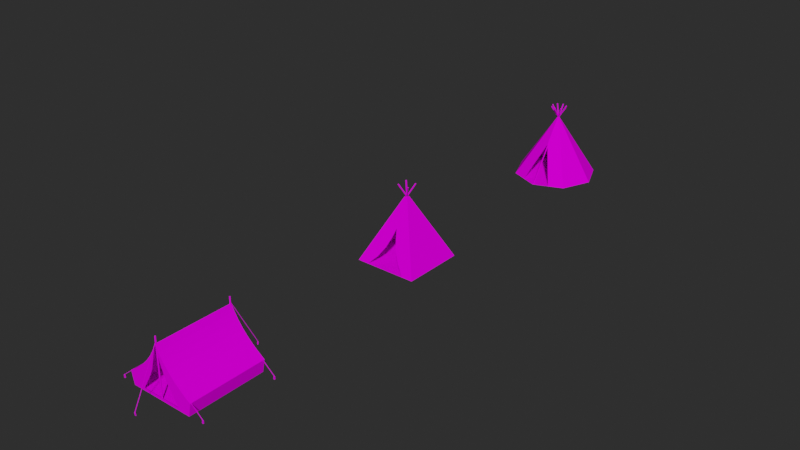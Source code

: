 # Source: Tent.blend  (saved by Blender 3.5.10; exported with 4.5.12 LTS)
import bpy
from mathutils import Matrix  # noqa: F401  (used for matrix-valued properties, if any)

bpy.ops.wm.read_factory_settings(use_empty=True)
scene = bpy.context.scene
scene.name = 'Scene'

# ---- collections
col_tent = bpy.data.collections.new('TENT'); scene.collection.children.link(col_tent)

# ---- images (referenced by path relative to the original .blend; pixels are not part of the script)
import os
ASSET_DIR = os.environ.get("B2B_ASSET_DIR", "")  # directory of the original .blend (textures are referenced by path, not embedded)
HERE = os.path.dirname(os.path.abspath(__file__))  # packed textures are extracted next to this script under _unpacked/

def load_image(name, relpath, width, height, colorspace="sRGB"):
    """Load a texture the original file referenced (path relative to the .blend, or extracted next to this script)."""
    p = next((c for c in (os.path.join(HERE, relpath), os.path.join(ASSET_DIR, relpath)) if relpath and os.path.exists(c)), "")
    if p:
        img = bpy.data.images.load(p, check_existing=True)
        img.name = name
    else:  # same state as the original file: an image datablock whose file is absent (Cycles renders it pink)
        img = bpy.data.images.new(name, width, height)
        img.source = "FILE"
        img.filepath = "//" + (relpath or name)
    img.colorspace_settings.name = colorspace
    return img
img_colorpalette_summer = load_image('ColorPalette_Summer', 'textures/ColorPalette_Summer.png', 1024, 1024, 'sRGB')

# ---- materials (node trees are filled in below, after node groups)
mat_colorpalette = bpy.data.materials.new('ColorPalette')
mat_colorpalette.alpha_threshold = 0.0
mat_colorpalette.use_transparent_shadow = False
mat_colorpalette.roughness = 0.5
mat_colorpalette.line_color = (0.0, 0.0, 0.0, 1.0)

# ---- material node trees
mat_colorpalette.use_nodes = True; mat_colorpalette.node_tree.nodes.clear()
_N = mat_colorpalette.node_tree.nodes; _L = mat_colorpalette.node_tree.links
n0 = _N.new('ShaderNodeOutputMaterial'); n0.name = 'Material Output'; n0.location = (300, 300)
n1 = _N.new('ShaderNodeBsdfPrincipled'); n1.name = 'Principled BSDF'; n1.location = (10, 300)
n1.distribution = 'GGX'
n1.subsurface_method = 'RANDOM_WALK_SKIN'
n1.inputs[2].default_value = 1.0
n1.inputs[3].default_value = 1.45
n1.inputs[13].default_value = 0.0
n1.inputs[27].default_value = (0.0, 0.0, 0.0, 1.0)
n1.inputs[28].default_value = 1.0
n2 = _N.new('ShaderNodeUVMap'); n2.name = 'UV Map'; n2.location = (-470, 280)
n3 = _N.new('ShaderNodeTexImage'); n3.name = 'Image Texture'; n3.location = (-280, 280)
n3.image = img_colorpalette_summer
n3.interpolation = 'Closest'
_L.new(n1.outputs[0], n0.inputs[0])
_L.new(n2.outputs[0], n3.inputs[0])
_L.new(n3.outputs[0], n1.inputs[0])
n0.is_active_output = True

# ---- world
world_world = bpy.data.worlds.new('World'); scene.world = world_world
world_world.use_nodes = True; world_world.node_tree.nodes.clear()
_N = world_world.node_tree.nodes; _L = world_world.node_tree.links
n0 = _N.new('ShaderNodeOutputWorld'); n0.name = 'World Output'; n0.location = (300, 300)
n1 = _N.new('ShaderNodeBackground'); n1.name = 'Background'; n1.location = (10, 300)
n1.inputs[0].default_value = (0.05088, 0.05088, 0.05088, 1.0)
n1.inputs[1].default_value = 0.5
_L.new(n1.outputs[0], n0.inputs[0])
n0.is_active_output = True
world_world.color = (0.05088, 0.05088, 0.05088)
world_world.use_sun_shadow = False
world_world.sun_shadow_jitter_overblur = 0.0

# ---- meshes
me_tent_1 = bpy.data.meshes.new('tent-1')
me_tent_1.from_pydata([(-0.2498, 0.2974, 0.0), (-0.2498, -0.2975, 1.49e-08), (-0.2698, 0.2974, 0.1), (-0.2698, -0.2975, 0.1), (-0.2538, 0.2974, 0.02), (-0.2538, -0.2975, 0.02), (-0.0242, -0.2975, 0.35), (-0.05517, -0.2975, 0.3), (-0.09353, -0.2975, 0.25), (-0.1411, -0.2975, 0.2), (-0.1998, -0.2975, 0.15), (-0.1998, 0.2974, 0.15), (-0.1411, 0.2974, 0.2), (-0.09353, 0.2974, 0.25), (-0.05517, 0.2974, 0.3), (-0.0242, 0.2974, 0.35), (-0.1536, 0.2974, 0.0), (-0.1061, 0.2974, 0.1), (-0.1551, -0.2975, 0.02), (-0.1536, -0.2975, 1.49e-08), (-0.1061, -0.2975, 0.1), (-0.07853, -0.2975, 0.15), (-0.05544, -0.2975, 0.2), (-0.03671, -0.2975, 0.25), (-0.02161, -0.2975, 0.3), (-0.009423, -0.2975, 0.35), (-0.07853, 0.2974, 0.15), (-0.05544, 0.2974, 0.2), (-0.03671, 0.2974, 0.25), (-0.02161, 0.2974, 0.3), (-0.009423, 0.2974, 0.35), (-0.1551, 0.2974, 0.02), (0.2502, 0.2974, 0.0), (0.2502, -0.2975, 1.49e-08), (0.2702, 0.2974, 0.1), (0.2702, -0.2975, 0.1), (0.2542, 0.2974, 0.02), (0.2542, -0.2975, 0.02), (0.0001668, 0.2974, 0.4), (0.02453, -0.2975, 0.35), (0.0555, -0.2975, 0.3), (0.09387, -0.2975, 0.25), (0.1415, -0.2975, 0.2), (0.2001, -0.2975, 0.15), (0.2001, 0.2974, 0.15), (0.1415, 0.2974, 0.2), (0.09387, 0.2974, 0.25), (0.0555, 0.2974, 0.3), (0.02453, 0.2974, 0.35), (0.0001669, -0.2975, 0.4), (0.1539, 0.2974, 0.0), (0.1064, 0.2974, 0.1), (0.1555, -0.2975, 0.02), (0.1539, -0.2975, 1.49e-08), (0.1064, -0.2975, 0.1), (0.07886, -0.2975, 0.15), (0.05578, -0.2975, 0.2), (0.03705, -0.2975, 0.25), (0.02195, -0.2975, 0.3), (0.009756, -0.2975, 0.35), (0.07886, 0.2974, 0.15), (0.05578, 0.2974, 0.2), (0.03705, 0.2974, 0.25), (0.02195, 0.2974, 0.3), (0.009756, 0.2974, 0.35), (0.1555, 0.2974, 0.02), (0.005167, 0.2902, 0.45), (0.005167, 0.2902, 0.0), (0.005167, -0.2898, 1.49e-08), (0.005167, -0.2898, 0.45), (0.003702, -0.2934, 1.49e-08), (0.003702, -0.2934, 0.45), (0.0001669, -0.2948, 1.49e-08), (0.0001669, -0.2948, 0.45), (-0.003369, -0.2934, 1.49e-08), (-0.003369, -0.2934, 0.45), (-0.004833, -0.2898, 1.49e-08), (-0.004833, -0.2898, 0.45), (-0.003369, -0.2863, 1.49e-08), (-0.003369, -0.2863, 0.45), (0.0001669, -0.2848, 1.49e-08), (0.0001669, -0.2848, 0.45), (0.003702, -0.2863, 1.49e-08), (0.003702, -0.2863, 0.45), (0.003702, 0.2866, 0.0), (0.003702, 0.2866, 0.45), (0.0001668, 0.2852, 0.0), (0.0001668, 0.2852, 0.45), (-0.003369, 0.2866, 0.0), (-0.003369, 0.2866, 0.45), (-0.004833, 0.2902, 0.0), (-0.004833, 0.2902, 0.45), (-0.003369, 0.2937, 0.0), (-0.003369, 0.2937, 0.45), (0.0001668, 0.2952, 0.0), (0.0001668, 0.2952, 0.45), (0.003702, 0.2937, 0.0), (0.003702, 0.2937, 0.45), (-0.357, 0.2904, 0.02037), (-0.3533, 0.2904, -0.0004894), (-0.3628, 0.2859, 0.01675), (-0.2679, 0.2859, 0.09554), (-0.3629, 0.2904, 0.01933), (-0.3592, 0.2904, -0.001531), (-0.3638, 0.2859, 0.01957), (-0.2689, 0.2859, 0.09836), (-0.3629, 0.2844, 0.01933), (-0.3592, 0.2844, -0.001531), (-0.3638, 0.2889, 0.01957), (-0.2689, 0.2889, 0.09836), (-0.357, 0.2844, 0.02037), (-0.3533, 0.2844, -0.0004894), (-0.3628, 0.2889, 0.01675), (-0.2679, 0.2889, 0.09554), (-0.357, -0.2845, 0.02037), (-0.3533, -0.2845, -0.0004894), (-0.3628, -0.289, 0.01675), (-0.2679, -0.289, 0.09554), (-0.3629, -0.2845, 0.01933), (-0.3592, -0.2845, -0.001531), (-0.3638, -0.289, 0.01957), (-0.2689, -0.289, 0.09836), (-0.3629, -0.2905, 0.01933), (-0.3592, -0.2905, -0.001531), (-0.3638, -0.286, 0.01957), (-0.2689, -0.286, 0.09836), (-0.357, -0.2905, 0.02037), (-0.3533, -0.2905, -0.0004894), (-0.3628, -0.286, 0.01675), (-0.2679, -0.286, 0.09554), (0.3573, -0.2905, 0.02037), (0.3537, -0.2905, -0.0004894), (0.3631, -0.286, 0.01675), (0.2682, -0.286, 0.09555), (0.3632, -0.2905, 0.01933), (0.3596, -0.2905, -0.001531), (0.3641, -0.286, 0.01957), (0.2692, -0.286, 0.09836), (0.3632, -0.2845, 0.01933), (0.3596, -0.2845, -0.001531), (0.3641, -0.289, 0.01957), (0.2692, -0.289, 0.09836), (0.3573, -0.2845, 0.02037), (0.3537, -0.2845, -0.0004894), (0.3631, -0.289, 0.01675), (0.2682, -0.289, 0.09555), (0.3573, 0.2844, 0.02037), (0.3537, 0.2844, -0.0004894), (0.3631, 0.2889, 0.01675), (0.2682, 0.2889, 0.09554), (0.3632, 0.2844, 0.01933), (0.3596, 0.2844, -0.001531), (0.3641, 0.2889, 0.01957), (0.2692, 0.2889, 0.09836), (0.3632, 0.2904, 0.01933), (0.3596, 0.2904, -0.001531), (0.3641, 0.2859, 0.01957), (0.2692, 0.2859, 0.09836), (0.3573, 0.2904, 0.02037), (0.3537, 0.2904, -0.0004894), (0.3631, 0.2859, 0.01675), (0.2682, 0.2859, 0.09554), (-0.002754, -0.4902, 0.02037), (-0.002754, -0.4866, -0.0004894), (0.001667, -0.4933, 0.01769), (0.001667, -0.2909, 0.4065), (-0.002754, -0.4962, 0.01933), (-0.002754, -0.4925, -0.001531), (0.001667, -0.496, 0.01907), (0.001667, -0.2936, 0.4079), (0.003246, -0.4962, 0.01933), (0.003246, -0.4925, -0.001531), (-0.001333, -0.496, 0.01907), (-0.001333, -0.2936, 0.4079), (0.003246, -0.4902, 0.02037), (0.003246, -0.4866, -0.0004894), (-0.001333, -0.4933, 0.01769), (-0.001333, -0.2909, 0.4065), (0.003167, 0.4906, 0.02037), (0.003167, 0.4869, -0.0004894), (-0.001254, 0.4937, 0.01769), (-0.001254, 0.2913, 0.4065), (0.003167, 0.4965, 0.01933), (0.003167, 0.4928, -0.001531), (-0.001254, 0.4964, 0.01907), (-0.001254, 0.2939, 0.4079), (-0.002833, 0.4965, 0.01933), (-0.002833, 0.4928, -0.001531), (0.001746, 0.4964, 0.01907), (0.001746, 0.2939, 0.4079), (-0.002833, 0.4906, 0.02037), (-0.002833, 0.4869, -0.0004894), (0.001746, 0.4937, 0.01769), (0.001746, 0.2913, 0.4065), (-0.1551, 0.2964, 0.02), (-0.1061, 0.2964, 0.1), (-0.2687, 0.2964, 0.09954), (-0.2529, 0.2964, 0.0202), (-0.2687, -0.2966, 0.09954), (-0.2529, -0.2965, 0.0202), (0.1539, -0.2965, 0.001), (-0.1536, -0.2965, 0.001), (-0.1551, -0.2965, 0.02), (0.1555, -0.2965, 0.02), (-0.0233, 0.2964, 0.3495), (0.0001668, 0.2959, 0.3979), (0.0001669, -0.2941, 0.398), (-0.0233, -0.2966, 0.3495), (-0.1536, 0.2964, 0.001), (0.1539, 0.2964, 0.001), (0.1555, 0.2964, 0.02), (-0.009423, -0.2965, 0.35), (-0.07853, 0.2964, 0.15), (0.1064, 0.2964, 0.1), (0.07886, 0.2964, 0.15), (-0.1991, 0.2964, 0.1492), (-0.1991, -0.2965, 0.1492), (-0.1404, 0.2964, 0.1993), (-0.1404, -0.2966, 0.1993), (-0.09275, 0.2964, 0.2493), (-0.09275, -0.2966, 0.2493), (-0.05433, 0.2964, 0.2994), (-0.05433, -0.2966, 0.2994), (-0.05544, 0.2964, 0.2), (-0.03671, 0.2964, 0.25), (-0.02161, 0.2964, 0.3), (-0.009423, 0.2964, 0.35), (-0.249, 0.2964, 0.001027), (-0.249, -0.2966, 0.001027), (0.02195, 0.2964, 0.3), (0.009756, 0.2964, 0.35), (0.03705, 0.2964, 0.25), (0.05578, 0.2964, 0.2), (-0.02161, -0.2965, 0.3), (-0.03671, -0.2965, 0.25), (-0.05544, -0.2965, 0.2), (-0.07853, -0.2965, 0.15), (-0.1061, -0.2965, 0.1), (0.2532, 0.2964, 0.0202), (0.269, 0.2964, 0.09954), (0.2532, -0.2965, 0.0202), (0.269, -0.2966, 0.09954), (0.02363, 0.2964, 0.3495), (0.02363, -0.2966, 0.3495), (0.009756, -0.2965, 0.35), (0.1995, -0.2965, 0.1492), (0.1995, 0.2964, 0.1492), (0.1407, -0.2966, 0.1993), (0.1407, 0.2964, 0.1993), (0.09309, -0.2966, 0.2493), (0.09309, 0.2964, 0.2493), (0.05466, -0.2966, 0.2994), (0.05466, 0.2964, 0.2994), (0.2493, 0.2964, 0.001027), (0.2493, -0.2966, 0.001027), (0.02195, -0.2965, 0.3), (0.03705, -0.2965, 0.25), (0.05578, -0.2965, 0.2), (0.07886, -0.2965, 0.15), (0.1064, -0.2965, 0.1), (0.3586, 0.2903, 0.02003), (0.3586, 0.2904, -0.00115), (0.3586, 0.2843, 0.01999), (0.3586, 0.2844, -0.001192), (0.3646, 0.2843, 0.01999), (0.3646, 0.2844, -0.001192), (0.3646, 0.2903, 0.02003), (0.3646, 0.2904, -0.00115), (0.3586, -0.2844, 0.02003), (0.3586, -0.2843, -0.00115), (0.3586, -0.2904, 0.01999), (0.3586, -0.2903, -0.001192), (0.3646, -0.2904, 0.01999), (0.3646, -0.2903, -0.001192), (0.3646, -0.2844, 0.02003), (0.3646, -0.2843, -0.00115), (-0.3642, 0.2903, 0.02003), (-0.3642, 0.2904, -0.00115), (-0.3642, 0.2843, 0.01999), (-0.3642, 0.2844, -0.001192), (-0.3582, 0.2843, 0.01999), (-0.3582, 0.2844, -0.001192), (-0.3582, 0.2903, 0.02003), (-0.3582, 0.2904, -0.00115), (-0.3642, -0.2844, 0.02003), (-0.3642, -0.2843, -0.00115), (-0.3642, -0.2904, 0.01999), (-0.3642, -0.2903, -0.001192), (-0.3582, -0.2904, 0.01999), (-0.3582, -0.2903, -0.001192), (-0.3582, -0.2844, 0.02003), (-0.3582, -0.2843, -0.00115)], [], [(31, 4, 2, 17), (4, 5, 3, 2), (53, 52, 18, 19), (15, 6, 49, 38), (31, 65, 50, 16), (6, 25, 49), (26, 60, 51, 17), (2, 3, 10, 11), (11, 10, 9, 12), (12, 9, 8, 13), (13, 8, 7, 14), (14, 7, 6, 15), (17, 2, 11, 26), (26, 11, 12, 27), (27, 12, 13, 28), (28, 13, 14, 29), (29, 14, 15, 30), (0, 1, 5, 4), (16, 0, 4, 31), (17, 51, 65, 31), (30, 64, 63, 29), (29, 63, 62, 28), (28, 62, 61, 27), (27, 61, 60, 26), (7, 24, 25, 6), (8, 23, 24, 7), (9, 22, 23, 8), (10, 21, 22, 9), (3, 20, 21, 10), (0, 16, 19, 1), (5, 18, 20, 3), (1, 19, 18, 5), (50, 53, 19, 16), (65, 51, 34, 36), (36, 34, 35, 37), (48, 38, 49, 39), (39, 49, 59), (34, 44, 43, 35), (44, 45, 42, 43), (45, 46, 41, 42), (46, 47, 40, 41), (47, 48, 39, 40), (51, 60, 44, 34), (60, 61, 45, 44), (61, 62, 46, 45), (62, 63, 47, 46), (63, 64, 48, 47), (32, 36, 37, 33), (50, 65, 36, 32), (40, 39, 59, 58), (41, 40, 58, 57), (42, 41, 57, 56), (43, 42, 56, 55), (35, 43, 55, 54), (32, 33, 53, 50), (37, 35, 54, 52), (33, 37, 52, 53), (85, 66, 97, 95, 93, 91, 89, 87), (68, 69, 71, 70), (92, 93, 95, 94), (70, 71, 73, 72), (90, 91, 93, 92), (72, 73, 75, 74), (88, 89, 91, 90), (74, 75, 77, 76), (67, 84, 86, 88, 90, 92, 94, 96), (86, 87, 89, 88), (76, 77, 79, 78), (96, 97, 66, 67), (84, 85, 87, 86), (78, 79, 81, 80), (71, 69, 83, 81, 79, 77, 75, 73), (67, 66, 85, 84), (80, 81, 83, 82), (94, 95, 97, 96), (82, 83, 69, 68), (68, 70, 72, 74, 76, 78, 80, 82), (101, 113, 109, 105), (110, 98, 102, 106), (101, 100, 112, 113), (107, 106, 102, 103), (100, 104, 108, 112), (104, 105, 109, 108), (109, 113, 112, 108), (102, 98, 99, 103), (111, 107, 103, 99), (110, 111, 99, 98), (100, 101, 105, 104), (111, 110, 106, 107), (117, 129, 125, 121), (126, 114, 118, 122), (117, 116, 128, 129), (123, 122, 118, 119), (116, 120, 124, 128), (120, 121, 125, 124), (125, 129, 128, 124), (118, 114, 115, 119), (127, 123, 119, 115), (126, 127, 115, 114), (116, 117, 121, 120), (127, 126, 122, 123), (133, 145, 141, 137), (142, 130, 134, 138), (133, 132, 144, 145), (139, 138, 134, 135), (132, 136, 140, 144), (136, 137, 141, 140), (141, 145, 144, 140), (134, 130, 131, 135), (143, 139, 135, 131), (142, 143, 131, 130), (132, 133, 137, 136), (143, 142, 138, 139), (149, 161, 157, 153), (158, 146, 150, 154), (149, 148, 160, 161), (155, 154, 150, 151), (148, 152, 156, 160), (152, 153, 157, 156), (157, 161, 160, 156), (150, 146, 147, 151), (159, 155, 151, 147), (158, 159, 147, 146), (148, 149, 153, 152), (159, 158, 154, 155), (165, 177, 173, 169), (174, 162, 166, 170), (165, 164, 176, 177), (171, 170, 166, 167), (164, 168, 172, 176), (168, 169, 173, 172), (173, 177, 176, 172), (166, 162, 163, 167), (175, 171, 167, 163), (174, 175, 163, 162), (164, 165, 169, 168), (175, 174, 170, 171), (181, 193, 189, 185), (190, 178, 182, 186), (181, 180, 192, 193), (187, 186, 182, 183), (180, 184, 188, 192), (184, 185, 189, 188), (189, 193, 192, 188), (182, 178, 179, 183), (191, 187, 183, 179), (190, 191, 179, 178), (180, 181, 185, 184), (191, 190, 186, 187), (38, 48, 64, 30, 15), (194, 195, 196, 197), (197, 196, 198, 199), (200, 201, 202, 203), (204, 205, 206, 207), (194, 208, 209, 210), (207, 206, 211), (212, 195, 213, 214), (196, 215, 216, 198), (215, 217, 218, 216), (217, 219, 220, 218), (219, 221, 222, 220), (221, 204, 207, 222), (195, 212, 215, 196), (212, 223, 217, 215), (223, 224, 219, 217), (224, 225, 221, 219), (225, 226, 204, 221), (227, 197, 199, 228), (208, 194, 197, 227), (195, 194, 210, 213), (226, 225, 229, 230), (225, 224, 231, 229), (224, 223, 232, 231), (223, 212, 214, 232), (222, 207, 211, 233), (220, 222, 233, 234), (218, 220, 234, 235), (216, 218, 235, 236), (198, 216, 236, 237), (227, 228, 201, 208), (199, 198, 237, 202), (228, 199, 202, 201), (209, 208, 201, 200), (210, 238, 239, 213), (238, 240, 241, 239), (242, 243, 206, 205), (243, 244, 206), (239, 241, 245, 246), (246, 245, 247, 248), (248, 247, 249, 250), (250, 249, 251, 252), (252, 251, 243, 242), (213, 239, 246, 214), (214, 246, 248, 232), (232, 248, 250, 231), (231, 250, 252, 229), (229, 252, 242, 230), (253, 254, 240, 238), (209, 253, 238, 210), (251, 255, 244, 243), (249, 256, 255, 251), (247, 257, 256, 249), (245, 258, 257, 247), (241, 259, 258, 245), (253, 209, 200, 254), (240, 203, 259, 241), (254, 200, 203, 240), (205, 204, 226, 230, 242), (23, 22, 235, 234), (59, 49, 206, 244), (56, 57, 256, 257), (22, 21, 236, 235), (55, 56, 257, 258), (21, 20, 237, 236), (54, 55, 258, 259), (20, 18, 202, 237), (52, 54, 259, 203), (18, 52, 203, 202), (25, 24, 233, 211), (58, 59, 244, 255), (24, 23, 234, 233), (57, 58, 255, 256), (49, 25, 211, 206), (266, 260, 262, 264), (265, 264, 262, 263), (262, 260, 261, 263), (267, 265, 263, 261), (266, 267, 261, 260), (267, 266, 264, 265), (274, 268, 270, 272), (273, 272, 270, 271), (270, 268, 269, 271), (275, 273, 271, 269), (274, 275, 269, 268), (275, 274, 272, 273), (282, 276, 278, 280), (281, 280, 278, 279), (278, 276, 277, 279), (283, 281, 279, 277), (282, 283, 277, 276), (283, 282, 280, 281), (290, 284, 286, 288), (289, 288, 286, 287), (286, 284, 285, 287), (291, 289, 287, 285), (290, 291, 285, 284), (291, 290, 288, 289)])
_uv = me_tent_1.uv_layers.new(name='UVMap')
_uv.uv.foreach_set('vector', [0.09385, 0.8395, 0.09385, 0.8395, 0.09385, 0.8395, 0.09385, 0.8395, 0.09385, 0.8395, 0.09385, 0.8395, 0.09385, 0.8395, 0.09385, 0.8395, 0.1539, 0.9031, 0.1539, 0.9031, 0.1539, 0.9031, 0.1539, 0.9031, 0.09385, 0.8395, 0.09385, 0.8395, 0.09385, 0.8395, 0.09385, 0.8395, 0.1539, 0.9031, 0.1539, 0.9031, 0.1539, 0.9031, 0.1539, 0.9031, 0.09385, 0.8395, 0.09385, 0.8395, 0.09385, 0.8395, 0.09385, 0.8395, 0.09385, 0.8395, 0.09385, 0.8395, 0.09385, 0.8395, 0.09385, 0.8395, 0.09385, 0.8395, 0.09385, 0.8395, 0.09385, 0.8395, 0.09385, 0.8395, 0.09385, 0.8395, 0.09385, 0.8395, 0.09385, 0.8395, 0.09385, 0.8395, 0.09385, 0.8395, 0.09385, 0.8395, 0.09385, 0.8395, 0.09385, 0.8395, 0.09385, 0.8395, 0.09385, 0.8395, 0.09385, 0.8395, 0.09385, 0.8395, 0.09385, 0.8395, 0.09385, 0.8395, 0.09385, 0.8395, 0.09385, 0.8395, 0.09385, 0.8395, 0.09385, 0.8395, 0.09385, 0.8395, 0.09385, 0.8395, 0.09385, 0.8395, 0.09385, 0.8395, 0.09385, 0.8395, 0.09385, 0.8395, 0.09385, 0.8395, 0.09385, 0.8395, 0.09385, 0.8395, 0.09385, 0.8395, 0.09385, 0.8395, 0.09385, 0.8395, 0.09385, 0.8395, 0.09385, 0.8395, 0.09385, 0.8395, 0.09385, 0.8395, 0.09385, 0.8395, 0.1539, 0.9031, 0.1539, 0.9031, 0.1539, 0.9031, 0.1539, 0.9031, 0.1539, 0.9031, 0.1539, 0.9031, 0.1539, 0.9031, 0.1539, 0.9031, 0.09385, 0.8395, 0.09385, 0.8395, 0.09385, 0.8395, 0.09385, 0.8395, 0.09385, 0.8395, 0.09385, 0.8395, 0.09385, 0.8395, 0.09385, 0.8395, 0.09385, 0.8395, 0.09385, 0.8395, 0.09385, 0.8395, 0.09385, 0.8395, 0.09385, 0.8395, 0.09385, 0.8395, 0.09385, 0.8395, 0.09385, 0.8395, 0.09385, 0.8395, 0.09385, 0.8395, 0.09385, 0.8395, 0.09385, 0.8395, 0.09385, 0.8395, 0.09385, 0.8395, 0.09385, 0.8395, 0.09385, 0.8395, 0.09385, 0.8395, 0.09385, 0.8395, 0.09385, 0.8395, 0.09385, 0.8395, 0.09385, 0.8395, 0.09385, 0.8395, 0.09385, 0.8395, 0.09385, 0.8395, 0.09385, 0.8395, 0.09385, 0.8395, 0.09385, 0.8395, 0.09385, 0.8395, 0.09385, 0.8395, 0.09385, 0.8395, 0.09385, 0.8395, 0.09385, 0.8395, 0.1539, 0.9031, 0.1539, 0.9031, 0.1539, 0.9031, 0.1539, 0.9031, 0.09385, 0.8395, 0.09385, 0.8395, 0.09385, 0.8395, 0.09385, 0.8395, 0.1539, 0.9031, 0.1539, 0.9031, 0.1539, 0.9031, 0.1539, 0.9031, 0.1539, 0.9031, 0.1539, 0.9031, 0.1539, 0.9031, 0.1539, 0.9031, 0.09385, 0.8395, 0.09385, 0.8395, 0.09385, 0.8395, 0.09385, 0.8395, 0.09385, 0.8395, 0.09385, 0.8395, 0.09385, 0.8395, 0.09385, 0.8395, 0.09385, 0.8395, 0.09385, 0.8395, 0.09385, 0.8395, 0.09385, 0.8395, 0.09385, 0.8395, 0.09385, 0.8395, 0.09385, 0.8395, 0.09385, 0.8395, 0.09385, 0.8395, 0.09385, 0.8395, 0.09385, 0.8395, 0.09385, 0.8395, 0.09385, 0.8395, 0.09385, 0.8395, 0.09385, 0.8395, 0.09385, 0.8395, 0.09385, 0.8395, 0.09385, 0.8395, 0.09385, 0.8395, 0.09385, 0.8395, 0.09385, 0.8395, 0.09385, 0.8395, 0.09385, 0.8395, 0.09385, 0.8395, 0.09385, 0.8395, 0.09385, 0.8395, 0.09385, 0.8395, 0.09385, 0.8395, 0.09385, 0.8395, 0.09385, 0.8395, 0.09385, 0.8395, 0.09385, 0.8395, 0.09385, 0.8395, 0.09385, 0.8395, 0.09385, 0.8395, 0.09385, 0.8395, 0.09385, 0.8395, 0.09385, 0.8395, 0.09385, 0.8395, 0.09385, 0.8395, 0.09385, 0.8395, 0.09385, 0.8395, 0.09385, 0.8395, 0.09385, 0.8395, 0.09385, 0.8395, 0.09385, 0.8395, 0.09385, 0.8395, 0.1539, 0.9031, 0.1539, 0.9031, 0.1539, 0.9031, 0.1539, 0.9031, 0.1539, 0.9031, 0.1539, 0.9031, 0.1539, 0.9031, 0.1539, 0.9031, 0.09385, 0.8395, 0.09385, 0.8395, 0.09385, 0.8395, 0.09385, 0.8395, 0.09385, 0.8395, 0.09385, 0.8395, 0.09385, 0.8395, 0.09385, 0.8395, 0.09385, 0.8395, 0.09385, 0.8395, 0.09385, 0.8395, 0.09385, 0.8395, 0.09385, 0.8395, 0.09385, 0.8395, 0.09385, 0.8395, 0.09385, 0.8395, 0.09385, 0.8395, 0.09385, 0.8395, 0.09385, 0.8395, 0.09385, 0.8395, 0.1539, 0.9031, 0.1539, 0.9031, 0.1539, 0.9031, 0.1539, 0.9031, 0.09385, 0.8395, 0.09385, 0.8395, 0.09385, 0.8395, 0.09385, 0.8395, 0.1539, 0.9031, 0.1539, 0.9031, 0.1539, 0.9031, 0.1539, 0.9031, 0.2797, 0.7798, 0.2797, 0.7798, 0.2797, 0.7798, 0.2797, 0.7798, 0.2797, 0.7798, 0.2797, 0.7798, 0.2797, 0.7798, 0.2797, 0.7798, 0.2797, 0.7798, 0.2797, 0.7798, 0.2797, 0.7798, 0.2797, 0.7798, 0.2797, 0.7798, 0.2797, 0.7798, 0.2797, 0.7798, 0.2797, 0.7798, 0.2797, 0.7798, 0.2797, 0.7798, 0.2797, 0.7798, 0.2797, 0.7798, 0.2797, 0.7798, 0.2797, 0.7798, 0.2797, 0.7798, 0.2797, 0.7798, 0.2797, 0.7798, 0.2797, 0.7798, 0.2797, 0.7798, 0.2797, 0.7798, 0.2797, 0.7798, 0.2797, 0.7798, 0.2797, 0.7798, 0.2797, 0.7798, 0.2797, 0.7798, 0.2797, 0.7798, 0.2797, 0.7798, 0.2797, 0.7798, 0.2797, 0.7798, 0.2797, 0.7798, 0.2797, 0.7798, 0.2797, 0.7798, 0.2797, 0.7798, 0.2797, 0.7798, 0.2797, 0.7798, 0.2797, 0.7798, 0.2797, 0.7798, 0.2797, 0.7798, 0.2797, 0.7798, 0.2797, 0.7798, 0.2797, 0.7798, 0.2797, 0.7798, 0.2797, 0.7798, 0.2797, 0.7798, 0.2797, 0.7798, 0.2797, 0.7798, 0.2797, 0.7798, 0.2797, 0.7798, 0.2797, 0.7798, 0.2797, 0.7798, 0.2797, 0.7798, 0.2797, 0.7798, 0.2797, 0.7798, 0.2797, 0.7798, 0.2797, 0.7798, 0.2797, 0.7798, 0.2797, 0.7798, 0.2797, 0.7798, 0.2797, 0.7798, 0.2797, 0.7798, 0.2797, 0.7798, 0.2797, 0.7798, 0.2797, 0.7798, 0.2797, 0.7798, 0.2797, 0.7798, 0.2797, 0.7798, 0.2797, 0.7798, 0.2797, 0.7798, 0.2797, 0.7798, 0.2797, 0.7798, 0.2797, 0.7798, 0.2797, 0.7798, 0.2797, 0.7798, 0.2797, 0.7798, 0.2797, 0.7798, 0.2797, 0.7798, 0.2797, 0.7798, 0.2797, 0.7798, 0.2797, 0.7798, 0.2797, 0.7798, 0.2797, 0.7798, 0.2797, 0.7798, 0.2797, 0.7798, 0.2797, 0.7798, 0.2797, 0.7798, 0.2797, 0.7798, 0.2797, 0.7798, 0.2797, 0.7798, 0.5316, 0.9023, 0.5316, 0.9023, 0.5316, 0.9023, 0.5316, 0.9023, 0.2714, 0.7712, 0.2914, 0.7712, 0.2914, 0.7912, 0.2714, 0.7912, 0.5316, 0.9023, 0.5316, 0.9023, 0.5316, 0.9023, 0.5316, 0.9023, 0.2714, 0.7712, 0.2914, 0.7712, 0.2914, 0.7912, 0.2714, 0.7912, 0.5316, 0.9023, 0.5316, 0.9023, 0.5316, 0.9023, 0.5316, 0.9023, 0.5316, 0.9023, 0.5316, 0.9023, 0.5316, 0.9023, 0.5316, 0.9023, 0.5316, 0.9023, 0.5316, 0.9023, 0.5316, 0.9023, 0.5316, 0.9023, 0.2714, 0.7712, 0.2914, 0.7712, 0.2914, 0.7912, 0.2714, 0.7912, 0.2714, 0.7712, 0.2914, 0.7712, 0.2914, 0.7912, 0.2714, 0.7912, 0.2714, 0.7712, 0.2914, 0.7712, 0.2914, 0.7912, 0.2714, 0.7912, 0.5316, 0.9023, 0.5316, 0.9023, 0.5316, 0.9023, 0.5316, 0.9023, 0.2714, 0.7712, 0.2914, 0.7712, 0.2914, 0.7912, 0.2714, 0.7912, 0.5316, 0.9023, 0.5316, 0.9023, 0.5316, 0.9023, 0.5316, 0.9023, 0.2674, 0.7693, 0.2874, 0.7693, 0.2874, 0.7893, 0.2674, 0.7893, 0.5316, 0.9023, 0.5316, 0.9023, 0.5316, 0.9023, 0.5316, 0.9023, 0.2674, 0.7693, 0.2874, 0.7693, 0.2874, 0.7893, 0.2674, 0.7893, 0.5316, 0.9023, 0.5316, 0.9023, 0.5316, 0.9023, 0.5316, 0.9023, 0.5316, 0.9023, 0.5316, 0.9023, 0.5316, 0.9023, 0.5316, 0.9023, 0.5316, 0.9023, 0.5316, 0.9023, 0.5316, 0.9023, 0.5316, 0.9023, 0.2674, 0.7693, 0.2874, 0.7693, 0.2874, 0.7893, 0.2674, 0.7893, 0.2674, 0.7693, 0.2874, 0.7693, 0.2874, 0.7893, 0.2674, 0.7893, 0.2674, 0.7693, 0.2874, 0.7693, 0.2874, 0.7893, 0.2674, 0.7893, 0.5316, 0.9023, 0.5316, 0.9023, 0.5316, 0.9023, 0.5316, 0.9023, 0.2674, 0.7693, 0.2874, 0.7693, 0.2874, 0.7893, 0.2674, 0.7893, 0.5316, 0.9023, 0.5316, 0.9023, 0.5316, 0.9023, 0.5316, 0.9023, 0.2674, 0.7693, 0.2874, 0.7693, 0.2874, 0.7893, 0.2674, 0.7893, 0.5316, 0.9023, 0.5316, 0.9023, 0.5316, 0.9023, 0.5316, 0.9023, 0.2674, 0.7693, 0.2874, 0.7693, 0.2874, 0.7893, 0.2674, 0.7893, 0.5316, 0.9023, 0.5316, 0.9023, 0.5316, 0.9023, 0.5316, 0.9023, 0.5316, 0.9023, 0.5316, 0.9023, 0.5316, 0.9023, 0.5316, 0.9023, 0.5316, 0.9023, 0.5316, 0.9023, 0.5316, 0.9023, 0.5316, 0.9023, 0.2674, 0.7693, 0.2874, 0.7693, 0.2874, 0.7893, 0.2674, 0.7893, 0.2674, 0.7693, 0.2874, 0.7693, 0.2874, 0.7893, 0.2674, 0.7893, 0.2674, 0.7693, 0.2874, 0.7693, 0.2874, 0.7893, 0.2674, 0.7893, 0.5316, 0.9023, 0.5316, 0.9023, 0.5316, 0.9023, 0.5316, 0.9023, 0.2674, 0.7693, 0.2874, 0.7693, 0.2874, 0.7893, 0.2674, 0.7893, 0.5316, 0.9023, 0.5316, 0.9023, 0.5316, 0.9023, 0.5316, 0.9023, 0.2714, 0.7712, 0.2914, 0.7712, 0.2914, 0.7912, 0.2714, 0.7912, 0.5316, 0.9023, 0.5316, 0.9023, 0.5316, 0.9023, 0.5316, 0.9023, 0.2714, 0.7712, 0.2914, 0.7712, 0.2914, 0.7912, 0.2714, 0.7912, 0.5316, 0.9023, 0.5316, 0.9023, 0.5316, 0.9023, 0.5316, 0.9023, 0.5316, 0.9023, 0.5316, 0.9023, 0.5316, 0.9023, 0.5316, 0.9023, 0.5316, 0.9023, 0.5316, 0.9023, 0.5316, 0.9023, 0.5316, 0.9023, 0.2714, 0.7712, 0.2914, 0.7712, 0.2914, 0.7912, 0.2714, 0.7912, 0.2714, 0.7712, 0.2914, 0.7712, 0.2914, 0.7912, 0.2714, 0.7912, 0.2714, 0.7712, 0.2914, 0.7712, 0.2914, 0.7912, 0.2714, 0.7912, 0.5316, 0.9023, 0.5316, 0.9023, 0.5316, 0.9023, 0.5316, 0.9023, 0.2714, 0.7712, 0.2914, 0.7712, 0.2914, 0.7912, 0.2714, 0.7912, 0.5316, 0.9023, 0.5316, 0.9023, 0.5316, 0.9023, 0.5316, 0.9023, 0.2797, 0.7798, 0.2797, 0.7798, 0.2797, 0.7798, 0.2797, 0.7798, 0.5316, 0.9023, 0.5316, 0.9023, 0.5316, 0.9023, 0.5316, 0.9023, 0.2797, 0.7798, 0.2797, 0.7798, 0.2797, 0.7798, 0.2797, 0.7798, 0.5316, 0.9023, 0.5316, 0.9023, 0.5316, 0.9023, 0.5316, 0.9023, 0.5316, 0.9023, 0.5316, 0.9023, 0.5316, 0.9023, 0.5316, 0.9023, 0.5316, 0.9023, 0.5316, 0.9023, 0.5316, 0.9023, 0.5316, 0.9023, 0.2797, 0.7798, 0.2797, 0.7798, 0.2797, 0.7798, 0.2797, 0.7798, 0.2797, 0.7798, 0.2797, 0.7798, 0.2797, 0.7798, 0.2797, 0.7798, 0.2797, 0.7798, 0.2797, 0.7798, 0.2797, 0.7798, 0.2797, 0.7798, 0.5316, 0.9023, 0.5316, 0.9023, 0.5316, 0.9023, 0.5316, 0.9023, 0.2797, 0.7798, 0.2797, 0.7798, 0.2797, 0.7798, 0.2797, 0.7798, 0.5316, 0.9023, 0.5316, 0.9023, 0.5316, 0.9023, 0.5316, 0.9023, 0.2797, 0.7798, 0.2797, 0.7798, 0.2797, 0.7798, 0.2797, 0.7798, 0.5316, 0.9023, 0.5316, 0.9023, 0.5316, 0.9023, 0.5316, 0.9023, 0.2797, 0.7798, 0.2797, 0.7798, 0.2797, 0.7798, 0.2797, 0.7798, 0.5316, 0.9023, 0.5316, 0.9023, 0.5316, 0.9023, 0.5316, 0.9023, 0.5316, 0.9023, 0.5316, 0.9023, 0.5316, 0.9023, 0.5316, 0.9023, 0.5316, 0.9023, 0.5316, 0.9023, 0.5316, 0.9023, 0.5316, 0.9023, 0.2797, 0.7798, 0.2797, 0.7798, 0.2797, 0.7798, 0.2797, 0.7798, 0.2797, 0.7798, 0.2797, 0.7798, 0.2797, 0.7798, 0.2797, 0.7798, 0.2797, 0.7798, 0.2797, 0.7798, 0.2797, 0.7798, 0.2797, 0.7798, 0.5316, 0.9023, 0.5316, 0.9023, 0.5316, 0.9023, 0.5316, 0.9023, 0.2797, 0.7798, 0.2797, 0.7798, 0.2797, 0.7798, 0.2797, 0.7798, 0.09385, 0.8395, 0.09385, 0.8395, 0.09385, 0.8395, 0.09385, 0.8395, 0.09385, 0.8395, 0.09385, 0.8395, 0.09385, 0.8395, 0.09385, 0.8395, 0.09385, 0.8395, 0.09385, 0.8395, 0.09385, 0.8395, 0.09385, 0.8395, 0.09385, 0.8395, 0.1539, 0.9031, 0.1539, 0.9031, 0.1539, 0.9031, 0.1539, 0.9031, 0.09385, 0.8395, 0.09385, 0.8395, 0.09385, 0.8395, 0.09385, 0.8395, 0.1539, 0.9031, 0.1539, 0.9031, 0.1539, 0.9031, 0.1539, 0.9031, 0.09385, 0.8395, 0.09385, 0.8395, 0.09385, 0.8395, 0.09385, 0.8395, 0.09385, 0.8395, 0.09385, 0.8395, 0.09385, 0.8395, 0.09385, 0.8395, 0.09385, 0.8395, 0.09385, 0.8395, 0.09385, 0.8395, 0.09385, 0.8395, 0.09385, 0.8395, 0.09385, 0.8395, 0.09385, 0.8395, 0.09385, 0.8395, 0.09385, 0.8395, 0.09385, 0.8395, 0.09385, 0.8395, 0.09385, 0.8395, 0.09385, 0.8395, 0.09385, 0.8395, 0.09385, 0.8395, 0.09385, 0.8395, 0.09385, 0.8395, 0.09385, 0.8395, 0.09385, 0.8395, 0.09385, 0.8395, 0.09385, 0.8395, 0.09385, 0.8395, 0.09385, 0.8395, 0.09385, 0.8395, 0.09385, 0.8395, 0.09385, 0.8395, 0.09385, 0.8395, 0.09385, 0.8395, 0.09385, 0.8395, 0.09385, 0.8395, 0.09385, 0.8395, 0.09385, 0.8395, 0.09385, 0.8395, 0.09385, 0.8395, 0.09385, 0.8395, 0.09385, 0.8395, 0.09385, 0.8395, 0.09385, 0.8395, 0.09385, 0.8395, 0.1539, 0.9031, 0.1539, 0.9031, 0.1539, 0.9031, 0.1539, 0.9031, 0.1539, 0.9031, 0.1539, 0.9031, 0.1539, 0.9031, 0.1539, 0.9031, 0.09385, 0.8395, 0.09385, 0.8395, 0.09385, 0.8395, 0.09385, 0.8395, 0.09385, 0.8395, 0.09385, 0.8395, 0.09385, 0.8395, 0.09385, 0.8395, 0.09385, 0.8395, 0.09385, 0.8395, 0.09385, 0.8395, 0.09385, 0.8395, 0.09385, 0.8395, 0.09385, 0.8395, 0.09385, 0.8395, 0.09385, 0.8395, 0.09385, 0.8395, 0.09385, 0.8395, 0.09385, 0.8395, 0.09385, 0.8395, 0.09385, 0.8395, 0.09385, 0.8395, 0.09385, 0.8395, 0.09385, 0.8395, 0.09385, 0.8395, 0.09385, 0.8395, 0.09385, 0.8395, 0.09385, 0.8395, 0.09385, 0.8395, 0.09385, 0.8395, 0.09385, 0.8395, 0.09385, 0.8395, 0.09385, 0.8395, 0.09385, 0.8395, 0.09385, 0.8395, 0.09385, 0.8395, 0.09385, 0.8395, 0.09385, 0.8395, 0.09385, 0.8395, 0.09385, 0.8395, 0.1539, 0.9031, 0.1539, 0.9031, 0.1539, 0.9031, 0.1539, 0.9031, 0.09385, 0.8395, 0.09385, 0.8395, 0.09385, 0.8395, 0.09385, 0.8395, 0.1539, 0.9031, 0.1539, 0.9031, 0.1539, 0.9031, 0.1539, 0.9031, 0.1539, 0.9031, 0.1539, 0.9031, 0.1539, 0.9031, 0.1539, 0.9031, 0.09385, 0.8395, 0.09385, 0.8395, 0.09385, 0.8395, 0.09385, 0.8395, 0.09385, 0.8395, 0.09385, 0.8395, 0.09385, 0.8395, 0.09385, 0.8395, 0.09385, 0.8395, 0.09385, 0.8395, 0.09385, 0.8395, 0.09385, 0.8395, 0.09385, 0.8395, 0.09385, 0.8395, 0.09385, 0.8395, 0.09385, 0.8395, 0.09385, 0.8395, 0.09385, 0.8395, 0.09385, 0.8395, 0.09385, 0.8395, 0.09385, 0.8395, 0.09385, 0.8395, 0.09385, 0.8395, 0.09385, 0.8395, 0.09385, 0.8395, 0.09385, 0.8395, 0.09385, 0.8395, 0.09385, 0.8395, 0.09385, 0.8395, 0.09385, 0.8395, 0.09385, 0.8395, 0.09385, 0.8395, 0.09385, 0.8395, 0.09385, 0.8395, 0.09385, 0.8395, 0.09385, 0.8395, 0.09385, 0.8395, 0.09385, 0.8395, 0.09385, 0.8395, 0.09385, 0.8395, 0.09385, 0.8395, 0.09385, 0.8395, 0.09385, 0.8395, 0.09385, 0.8395, 0.09385, 0.8395, 0.09385, 0.8395, 0.09385, 0.8395, 0.09385, 0.8395, 0.09385, 0.8395, 0.09385, 0.8395, 0.09385, 0.8395, 0.09385, 0.8395, 0.09385, 0.8395, 0.09385, 0.8395, 0.09385, 0.8395, 0.1539, 0.9031, 0.1539, 0.9031, 0.1539, 0.9031, 0.1539, 0.9031, 0.1539, 0.9031, 0.1539, 0.9031, 0.1539, 0.9031, 0.1539, 0.9031, 0.09385, 0.8395, 0.09385, 0.8395, 0.09385, 0.8395, 0.09385, 0.8395, 0.09385, 0.8395, 0.09385, 0.8395, 0.09385, 0.8395, 0.09385, 0.8395, 0.09385, 0.8395, 0.09385, 0.8395, 0.09385, 0.8395, 0.09385, 0.8395, 0.09385, 0.8395, 0.09385, 0.8395, 0.09385, 0.8395, 0.09385, 0.8395, 0.09385, 0.8395, 0.09385, 0.8395, 0.09385, 0.8395, 0.09385, 0.8395, 0.1539, 0.9031, 0.1539, 0.9031, 0.1539, 0.9031, 0.1539, 0.9031, 0.09385, 0.8395, 0.09385, 0.8395, 0.09385, 0.8395, 0.09385, 0.8395, 0.1539, 0.9031, 0.1539, 0.9031, 0.1539, 0.9031, 0.1539, 0.9031, 0.09385, 0.8395, 0.09385, 0.8395, 0.09385, 0.8395, 0.09385, 0.8395, 0.09385, 0.8395, 0.09385, 0.8395, 0.09385, 0.8395, 0.09385, 0.8395, 0.09385, 0.8395, 0.09385, 0.8395, 0.09385, 0.8395, 0.09385, 0.8395, 0.09385, 0.8395, 0.09385, 0.8395, 0.09385, 0.8395, 0.09385, 0.8395, 0.09385, 0.8395, 0.09385, 0.8395, 0.09385, 0.8395, 0.09385, 0.8395, 0.09385, 0.8395, 0.09385, 0.8395, 0.09385, 0.8395, 0.09385, 0.8395, 0.09385, 0.8395, 0.09385, 0.8395, 0.09385, 0.8395, 0.09385, 0.8395, 0.09385, 0.8395, 0.09385, 0.8395, 0.09385, 0.8395, 0.09385, 0.8395, 0.09385, 0.8395, 0.09385, 0.8395, 0.09385, 0.8395, 0.09385, 0.8395, 0.09385, 0.8395, 0.09385, 0.8395, 0.09385, 0.8395, 0.09385, 0.8395, 0.09385, 0.8395, 0.1539, 0.9031, 0.1539, 0.9031, 0.1539, 0.9031, 0.1539, 0.9031, 0.09385, 0.8395, 0.09385, 0.8395, 0.09385, 0.8395, 0.09385, 0.8395, 0.09385, 0.8395, 0.09385, 0.8395, 0.09385, 0.8395, 0.09385, 0.8395, 0.09385, 0.8395, 0.09385, 0.8395, 0.09385, 0.8395, 0.09385, 0.8395, 0.09385, 0.8395, 0.09385, 0.8395, 0.09385, 0.8395, 0.09385, 0.8395, 0.09385, 0.8395, 0.09385, 0.8395, 0.09385, 0.8395, 0.09385, 0.8395, 0.2797, 0.7798, 0.2797, 0.7798, 0.2797, 0.7798, 0.2797, 0.7798, 0.2797, 0.7798, 0.2797, 0.7798, 0.2797, 0.7798, 0.2797, 0.7798, 0.2797, 0.7798, 0.2797, 0.7798, 0.2797, 0.7798, 0.2797, 0.7798, 0.2797, 0.7798, 0.2797, 0.7798, 0.2797, 0.7798, 0.2797, 0.7798, 0.2797, 0.7798, 0.2797, 0.7798, 0.2797, 0.7798, 0.2797, 0.7798, 0.2797, 0.7798, 0.2797, 0.7798, 0.2797, 0.7798, 0.2797, 0.7798, 0.2797, 0.7798, 0.2797, 0.7798, 0.2797, 0.7798, 0.2797, 0.7798, 0.2797, 0.7798, 0.2797, 0.7798, 0.2797, 0.7798, 0.2797, 0.7798, 0.2797, 0.7798, 0.2797, 0.7798, 0.2797, 0.7798, 0.2797, 0.7798, 0.2797, 0.7798, 0.2797, 0.7798, 0.2797, 0.7798, 0.2797, 0.7798, 0.2797, 0.7798, 0.2797, 0.7798, 0.2797, 0.7798, 0.2797, 0.7798, 0.2797, 0.7798, 0.2797, 0.7798, 0.2797, 0.7798, 0.2797, 0.7798, 0.2797, 0.7798, 0.2797, 0.7798, 0.2797, 0.7798, 0.2797, 0.7798, 0.2797, 0.7798, 0.2797, 0.7798, 0.2797, 0.7798, 0.2797, 0.7798, 0.2797, 0.7798, 0.2797, 0.7798, 0.2797, 0.7798, 0.2797, 0.7798, 0.2797, 0.7798, 0.2797, 0.7798, 0.2797, 0.7798, 0.2797, 0.7798, 0.2797, 0.7798, 0.2797, 0.7798, 0.2797, 0.7798, 0.2797, 0.7798, 0.2797, 0.7798, 0.2797, 0.7798, 0.2797, 0.7798, 0.2797, 0.7798, 0.2797, 0.7798, 0.2797, 0.7798, 0.2797, 0.7798, 0.2797, 0.7798, 0.2797, 0.7798, 0.2797, 0.7798, 0.2797, 0.7798, 0.2797, 0.7798, 0.2797, 0.7798, 0.2797, 0.7798, 0.2797, 0.7798, 0.2797, 0.7798, 0.2797, 0.7798, 0.2797, 0.7798, 0.2797, 0.7798, 0.2797, 0.7798, 0.2797, 0.7798, 0.2797, 0.7798, 0.2797, 0.7798, 0.2797, 0.7798, 0.2797, 0.7798, 0.2797, 0.7798, 0.2797, 0.7798, 0.2797, 0.7798])
me_tent_1.materials.append(mat_colorpalette)
me_tent_1.use_remesh_fix_poles = True
me_tent_1.use_remesh_preserve_attributes = False
me_tent_1.use_mirror_vertex_groups = False
me_tent_1.update()
me_tipi_1 = bpy.data.meshes.new('tipi-1')
me_tipi_1.from_pydata([(0.226, -0.226, -1.164e-10), (0.04158, 0.04852, 0.6), (0.2337, 0.2267, -1.164e-10), (0.04808, 0.04794, 0.5972), (-0.226, -0.226, -1.164e-10), (0.04864, 0.04144, 0.6), (0.2338, -0.2267, -1.164e-10), (0.04214, 0.04201, 0.6027), (0.226, 0.226, -1.164e-10), (-0.04852, 0.04158, 0.6), (-0.2267, -0.2338, -1.164e-10), (-0.04794, 0.04808, 0.5972), (-0.2344, 0.2344, -1.164e-10), (-0.04144, 0.04864, 0.6), (-0.226, 0.226, -1.164e-10), (-0.04201, 0.04214, 0.6027), (-0.2267, 0.2337, -1.164e-10), (-0.04158, -0.04852, 0.6), (-0.2338, 0.2267, -1.164e-10), (-0.04808, -0.04794, 0.5972), (0.2267, 0.2338, -1.164e-10), (-0.04864, -0.04144, 0.6), (-0.2344, -0.2344, -1.164e-10), (-0.04214, -0.04201, 0.6027), (0.2267, -0.2337, -1.164e-10), (0.04852, -0.04158, 0.6), (0.2344, 0.2344, -1.164e-10), (0.04794, -0.04808, 0.5972), (-0.2337, -0.2267, -1.164e-10), (0.04144, -0.04864, 0.6), (0.2344, -0.2344, -1.164e-10), (0.04201, -0.04214, 0.6027), (-9.087e-05, -0.05951, 0.6027), (-1.848e-06, -0.3315, 0.0), (-0.005092, -0.0637, 0.6), (-0.3256, 0.005, 0.0), (-9.361e-05, -0.0679, 0.5972), (0.3315, -1.594e-06, 0.0), (0.004908, -0.0637, 0.6), (-0.005, -0.3256, 0.0), (-0.05951, 9.141e-05, 0.6027), (-0.3315, 2.25e-06, 0.0), (-0.0637, 0.005093, 0.6), (0.3256, 0.005, 0.0), (-0.0679, 9.415e-05, 0.5972), (-0.005, 0.3256, 0.0), (-0.0637, -0.004907, 0.6), (0.005, 0.3256, 0.0), (9.117e-05, 0.05951, 0.6027), (-1.505e-06, 0.3196, 0.0), (0.005093, 0.0637, 0.6), (2.116e-06, 0.3315, 0.0), (9.391e-05, 0.0679, 0.5972), (-0.3256, -0.005, 0.0), (-0.004907, 0.0637, 0.6), (0.3196, 2.012e-06, 0.0), (0.05951, -9.073e-05, 0.6027), (0.005, -0.3256, 0.0), (0.0637, -0.005092, 0.6), (-0.3196, -1.356e-06, 0.0), (0.0679, -9.35e-05, 0.5972), (0.3256, -0.005, 0.0), (0.0637, 0.004908, 0.6), (1.743e-06, -0.3196, 0.0), (0.0, 0.34, 0.0), (0.2404, 0.2404, 0.0), (0.34, 4.62e-07, 0.0), (0.2404, -0.2404, 0.0), (-2.972e-08, -0.34, 0.0), (-0.2404, -0.2404, 0.0), (-0.34, 4.809e-07, 0.0), (-0.2404, 0.2404, 0.0), (-0.007587, 0.007587, 0.5), (-0.01073, 4.393e-07, 0.5), (-0.007587, -0.007586, 0.5), (-9.38e-10, -0.01073, 0.5), (0.007587, -0.007586, 0.5), (0.01073, 4.387e-07, 0.5), (0.007587, 0.007587, 0.5), (0.0, 0.01073, 0.5), (-0.1007, 0.1007, 0.3), (0.0, 0.1424, 0.3), (0.1007, 0.1007, 0.3), (0.1424, 4.48e-07, 0.3), (0.1007, -0.1007, 0.3), (-1.245e-08, -0.1424, 0.3), (-0.1007, -0.1007, 0.3), (-0.1424, 4.559e-07, 0.3), (-0.08675, 0.08675, 0.33), (-0.07744, 0.07744, 0.35), (-0.06812, 0.06812, 0.37), (-0.05881, 0.05881, 0.39), (-0.0495, 0.0495, 0.41), (-0.04018, 0.04018, 0.43), (-0.03087, 0.03087, 0.45), (-0.02156, 0.02156, 0.47), (0.0, 0.03049, 0.47), (0.0, 0.04366, 0.45), (0.0, 0.05683, 0.43), (0.0, 0.07, 0.41), (0.0, 0.08317, 0.39), (0.0, 0.09634, 0.37), (0.0, 0.1095, 0.35), (0.0, 0.1227, 0.33), (0.02156, 0.02156, 0.47), (0.03087, 0.03087, 0.45), (0.04018, 0.04018, 0.43), (0.0495, 0.0495, 0.41), (0.05881, 0.05881, 0.39), (0.06812, 0.06812, 0.37), (0.07744, 0.07744, 0.35), (0.08675, 0.08675, 0.33), (0.04366, 4.41e-07, 0.45), (0.03049, 4.401e-07, 0.47), (0.07, 4.429e-07, 0.41), (0.05683, 4.42e-07, 0.43), (0.09634, 4.448e-07, 0.37), (0.08317, 4.438e-07, 0.39), (0.1227, 4.466e-07, 0.33), (0.1095, 4.457e-07, 0.35), (0.03087, -0.03087, 0.45), (0.02156, -0.02156, 0.47), (0.0495, -0.0495, 0.41), (0.04018, -0.04018, 0.43), (0.06812, -0.06812, 0.37), (0.05881, -0.05881, 0.39), (0.08675, -0.08675, 0.33), (0.07744, -0.07744, 0.35), (-3.817e-09, -0.04366, 0.45), (-2.665e-09, -0.03049, 0.47), (-6.119e-09, -0.07, 0.41), (-4.968e-09, -0.05683, 0.43), (-8.422e-09, -0.09634, 0.37), (-7.271e-09, -0.08317, 0.39), (-1.073e-08, -0.1227, 0.33), (-9.574e-09, -0.1095, 0.35), (-0.03087, -0.03087, 0.45), (-0.02156, -0.02156, 0.47), (-0.0495, -0.0495, 0.41), (-0.04018, -0.04018, 0.43), (-0.06812, -0.06812, 0.37), (-0.05881, -0.05881, 0.39), (-0.08675, -0.08675, 0.33), (-0.07744, -0.07744, 0.35), (-0.04366, 4.435e-07, 0.45), (-0.03049, 4.418e-07, 0.47), (-0.07, 4.468e-07, 0.41), (-0.05683, 4.451e-07, 0.43), (-0.09634, 4.501e-07, 0.37), (-0.08317, 4.485e-07, 0.39), (-0.1227, 4.535e-07, 0.33), (-0.1095, 4.518e-07, 0.35), (0.1202, -0.2902, 0.0), (-0.1202, -0.2902, 0.0), (0.1706, -0.1706, 0.15), (-0.1706, -0.1706, 0.15), (0.03956, 0.03956, 0.4294), (0.05594, 4.42e-07, 0.4294), (0.04277, 4.411e-07, 0.4494), (0.03024, 0.03025, 0.4494), (0.03956, -0.03956, 0.4294), (0.03024, -0.03024, 0.4494), (-4.914e-09, -0.05594, 0.4294), (-3.768e-09, -0.04277, 0.4494), (-0.03956, -0.03956, 0.4294), (-0.03024, -0.03024, 0.4494), (-0.05594, 4.45e-07, 0.4294), (-0.04277, 4.432e-07, 0.4494), (2.637e-10, 0.0296, 0.4694), (0.02093, 0.02093, 0.4694), (0.007117, 0.007117, 0.499), (-9.811e-10, 0.01007, 0.499), (-0.1195, -0.2886, 0.001), (-0.1699, -0.1699, 0.1494), (-1.239e-08, -0.1416, 0.2994), (2.259e-10, 0.05594, 0.4294), (3.257e-10, 0.04277, 0.4494), (-0.007117, 0.007117, 0.499), (0.01006, 4.387e-07, 0.499), (0.007117, -0.007117, 0.499), (-2.136e-09, -0.01006, 0.499), (-0.007117, -0.007117, 0.499), (-0.01006, 4.391e-07, 0.499), (-0.0296, 4.416e-07, 0.4694), (-0.02093, 0.02093, 0.4694), (-0.239, 0.239, 0.0008725), (3.043e-11, 0.338, 0.0008725), (-5.95e-11, 0.1416, 0.2994), (-0.1001, 0.1001, 0.2994), (0.239, 0.239, 0.0008725), (0.1001, 0.1001, 0.2994), (-0.338, 4.809e-07, 0.0008725), (-0.1416, 4.56e-07, 0.2994), (-0.239, -0.239, 0.0008725), (-0.1001, -0.1001, 0.2994), (0.1699, -0.1699, 0.1494), (0.1195, -0.2886, 0.001), (0.338, 4.621e-07, 0.0008725), (0.239, -0.239, 0.0008725), (0.1001, -0.1001, 0.2994), (0.1416, 4.48e-07, 0.2994), (-0.1086, 4.517e-07, 0.3494), (-0.07681, 0.07681, 0.3494), (-0.0675, 0.0675, 0.3694), (-0.09546, 4.499e-07, 0.3694), (-1.03e-10, 0.1218, 0.3294), (-0.08612, 0.08612, 0.3294), (-0.03956, 0.03956, 0.4294), (-0.03024, 0.03025, 0.4494), (0.0296, 4.401e-07, 0.4694), (0.08612, 0.08612, 0.3294), (5.205e-11, 0.1086, 0.3494), (0.07681, 0.07681, 0.3494), (0.0675, 0.0675, 0.3694), (2.193e-10, 0.09546, 0.3694), (4.362e-13, 0.08229, 0.3894), (0.05818, 0.05818, 0.3894), (0.04887, 0.04887, 0.4094), (6.186e-11, 0.06911, 0.4094), (-0.08229, 4.486e-07, 0.3894), (-0.05818, 0.05818, 0.3894), (-0.04887, 0.04887, 0.4094), (-0.06911, 4.469e-07, 0.4094), (-0.1218, 4.535e-07, 0.3294), (-0.08612, -0.08612, 0.3294), (-0.07681, -0.07681, 0.3494), (-0.0675, -0.0675, 0.3694), (-0.05818, -0.05818, 0.3894), (-0.04887, -0.04887, 0.4094), (-0.02093, -0.02093, 0.4694), (-1.069e-08, -0.1218, 0.3294), (-9.548e-09, -0.1086, 0.3494), (-8.353e-09, -0.09546, 0.3694), (-7.134e-09, -0.08228, 0.3894), (-6.048e-09, -0.06911, 0.4094), (-2.613e-09, -0.0296, 0.4694), (0.08612, -0.08612, 0.3294), (0.07681, -0.07681, 0.3494), (0.0675, -0.0675, 0.3694), (0.05818, -0.05818, 0.3894), (0.04887, -0.04887, 0.4094), (0.02093, -0.02093, 0.4694), (0.1218, 4.466e-07, 0.3294), (0.1086, 4.457e-07, 0.3494), (0.09546, 4.448e-07, 0.3694), (0.08229, 4.438e-07, 0.3894), (0.06911, 4.429e-07, 0.4094), (-2.972e-08, -0.34, 0.001)], [], [(40, 37, 43, 42), (38, 47, 51, 32), (5, 10, 4, 3), (7, 22, 10, 5), (3, 1, 7, 5), (1, 28, 22, 7), (11, 0, 24, 9), (13, 6, 0, 11), (15, 30, 6, 13), (11, 9, 15, 13), (9, 24, 30, 15), (19, 8, 2, 17), (21, 20, 8, 19), (23, 26, 20, 21), (19, 17, 23, 21), (17, 2, 26, 23), (27, 14, 16, 25), (29, 18, 14, 27), (31, 12, 18, 29), (27, 25, 31, 29), (25, 16, 12, 31), (54, 39, 33, 48), (52, 63, 39, 54), (56, 41, 53, 58), (3, 4, 28, 1), (48, 33, 57, 50), (36, 49, 47, 38), (32, 51, 45, 34), (44, 55, 61, 46), (52, 54, 48, 50), (62, 35, 41, 56), (42, 43, 55, 44), (36, 38, 32, 34), (46, 61, 37, 40), (50, 57, 63, 52), (58, 53, 59, 60), (60, 62, 56, 58), (60, 59, 35, 62), (34, 45, 49, 36), (44, 46, 40, 42), (106, 105, 112, 115), (115, 112, 120, 123), (123, 120, 128, 131), (131, 128, 136, 139), (139, 136, 144, 147), (96, 79, 78, 104), (153, 85, 155), (98, 97, 105, 106), (72, 73, 74, 75, 76, 77, 78, 79), (145, 73, 72, 95), (71, 80, 81, 64), (64, 81, 82, 65), (70, 87, 80, 71), (69, 155, 86, 87, 70), (85, 86, 155), (154, 85, 152), (66, 83, 84, 154, 67), (65, 82, 83, 66), (151, 148, 90, 89), (80, 88, 103, 81), (147, 144, 94, 93), (95, 72, 79, 96), (104, 78, 77, 113), (81, 103, 111, 82), (102, 101, 109, 110), (100, 99, 107, 108), (89, 90, 101, 102), (149, 146, 92, 91), (91, 92, 99, 100), (93, 94, 97, 98), (86, 142, 150, 87), (143, 140, 148, 151), (141, 138, 146, 149), (137, 74, 73, 145), (85, 134, 142, 86), (135, 132, 140, 143), (133, 130, 138, 141), (129, 75, 74, 137), (84, 126, 134, 85), (127, 124, 132, 135), (125, 122, 130, 133), (121, 76, 75, 129), (83, 118, 126, 84), (119, 116, 124, 127), (117, 114, 122, 125), (113, 77, 76, 121), (82, 111, 118, 83), (110, 109, 116, 119), (108, 107, 114, 117), (89, 102, 103, 88), (91, 100, 101, 90), (93, 98, 99, 92), (95, 96, 97, 94), (102, 110, 111, 103), (100, 108, 109, 101), (98, 106, 107, 99), (96, 104, 105, 97), (151, 89, 88, 150), (149, 91, 90, 148), (147, 93, 92, 146), (145, 95, 94, 144), (143, 151, 150, 142), (141, 149, 148, 140), (139, 147, 146, 138), (137, 145, 144, 136), (135, 143, 142, 134), (133, 141, 140, 132), (131, 139, 138, 130), (129, 137, 136, 128), (127, 135, 134, 126), (125, 133, 132, 124), (123, 131, 130, 122), (121, 129, 128, 120), (119, 127, 126, 118), (117, 125, 124, 116), (115, 123, 122, 114), (113, 121, 120, 112), (110, 119, 118, 111), (108, 117, 116, 109), (106, 115, 114, 107), (104, 113, 112, 105), (87, 150, 88, 80), (69, 153, 155), (64, 65, 66, 67, 152, 68, 153, 69, 70, 71), (154, 84, 85), (67, 154, 152), (156, 157, 158, 159), (157, 160, 161, 158), (160, 162, 163, 161), (162, 164, 165, 163), (164, 166, 167, 165), (168, 169, 170, 171), (172, 173, 174), (175, 156, 159, 176), (177, 171, 170, 178, 179, 180, 181, 182), (183, 184, 177, 182), (185, 186, 187, 188), (186, 189, 190, 187), (191, 185, 188, 192), (193, 191, 192, 194, 173), (174, 173, 194), (195, 196, 174), (197, 198, 195, 199, 200), (189, 197, 200, 190), (201, 202, 203, 204), (188, 187, 205, 206), (166, 207, 208, 167), (184, 168, 171, 177), (169, 209, 178, 170), (187, 190, 210, 205), (211, 212, 213, 214), (215, 216, 217, 218), (202, 211, 214, 203), (219, 220, 221, 222), (220, 215, 218, 221), (207, 175, 176, 208), (194, 192, 223, 224), (225, 201, 204, 226), (227, 219, 222, 228), (229, 183, 182, 181), (174, 194, 224, 230), (231, 225, 226, 232), (233, 227, 228, 234), (235, 229, 181, 180), (199, 174, 230, 236), (237, 231, 232, 238), (239, 233, 234, 240), (241, 235, 180, 179), (200, 199, 236, 242), (243, 237, 238, 244), (245, 239, 240, 246), (209, 241, 179, 178), (190, 200, 242, 210), (212, 243, 244, 213), (216, 245, 246, 217), (202, 206, 205, 211), (220, 203, 214, 215), (207, 221, 218, 175), (184, 208, 176, 168), (211, 205, 210, 212), (215, 214, 213, 216), (175, 218, 217, 156), (168, 176, 159, 169), (201, 223, 206, 202), (219, 204, 203, 220), (166, 222, 221, 207), (183, 167, 208, 184), (225, 224, 223, 201), (227, 226, 204, 219), (164, 228, 222, 166), (229, 165, 167, 183), (231, 230, 224, 225), (233, 232, 226, 227), (162, 234, 228, 164), (235, 163, 165, 229), (237, 236, 230, 231), (239, 238, 232, 233), (160, 240, 234, 162), (241, 161, 163, 235), (243, 242, 236, 237), (245, 244, 238, 239), (157, 246, 240, 160), (209, 158, 161, 241), (212, 210, 242, 243), (216, 213, 244, 245), (156, 217, 246, 157), (169, 159, 158, 209), (192, 188, 206, 223), (193, 173, 172), (186, 185, 191, 193, 172, 247, 196, 198, 197, 189), (195, 174, 199), (198, 196, 195), (85, 153, 172, 174), (153, 68, 247, 172), (152, 85, 174, 196), (68, 152, 196, 247)])
_uv = me_tipi_1.uv_layers.new(name='UVMap')
_uv.uv.foreach_set('vector', [0.2817, 0.7837, 0.2817, 0.7837, 0.2817, 0.7837, 0.2817, 0.7837, 0.2817, 0.7837, 0.2817, 0.7837, 0.2817, 0.7837, 0.2817, 0.7837, 0.2817, 0.7837, 0.2817, 0.7837, 0.2817, 0.7837, 0.2817, 0.7837, 0.2817, 0.7837, 0.2817, 0.7837, 0.2817, 0.7837, 0.2817, 0.7837, 0.2817, 0.7837, 0.2817, 0.7837, 0.2817, 0.7837, 0.2817, 0.7837, 0.2817, 0.7837, 0.2817, 0.7837, 0.2817, 0.7837, 0.2817, 0.7837, 0.2817, 0.7837, 0.2817, 0.7837, 0.2817, 0.7837, 0.2817, 0.7837, 0.2817, 0.7837, 0.2817, 0.7837, 0.2817, 0.7837, 0.2817, 0.7837, 0.2817, 0.7837, 0.2817, 0.7837, 0.2817, 0.7837, 0.2817, 0.7837, 0.2817, 0.7837, 0.2817, 0.7837, 0.2817, 0.7837, 0.2817, 0.7837, 0.2817, 0.7837, 0.2817, 0.7837, 0.2817, 0.7837, 0.2817, 0.7837, 0.2817, 0.7837, 0.2817, 0.7837, 0.2817, 0.7837, 0.2817, 0.7837, 0.2817, 0.7837, 0.2817, 0.7837, 0.2817, 0.7837, 0.2817, 0.7837, 0.2817, 0.7837, 0.2817, 0.7837, 0.2817, 0.7837, 0.2817, 0.7837, 0.2817, 0.7837, 0.2817, 0.7837, 0.2817, 0.7837, 0.2817, 0.7837, 0.2817, 0.7837, 0.2817, 0.7837, 0.2817, 0.7837, 0.2817, 0.7837, 0.2817, 0.7837, 0.2817, 0.7837, 0.2817, 0.7837, 0.2817, 0.7837, 0.2817, 0.7837, 0.2817, 0.7837, 0.2817, 0.7837, 0.2817, 0.7837, 0.2817, 0.7837, 0.2817, 0.7837, 0.2817, 0.7837, 0.2817, 0.7837, 0.2817, 0.7837, 0.2817, 0.7837, 0.2817, 0.7837, 0.2817, 0.7837, 0.2817, 0.7837, 0.2817, 0.7837, 0.2817, 0.7837, 0.2817, 0.7837, 0.2817, 0.7837, 0.2817, 0.7837, 0.2817, 0.7837, 0.2817, 0.7837, 0.2817, 0.7837, 0.2817, 0.7837, 0.2817, 0.7837, 0.2817, 0.7837, 0.2817, 0.7837, 0.2817, 0.7837, 0.2817, 0.7837, 0.2817, 0.7837, 0.2817, 0.7837, 0.2817, 0.7837, 0.2817, 0.7837, 0.2817, 0.7837, 0.2817, 0.7837, 0.2817, 0.7837, 0.2817, 0.7837, 0.2817, 0.7837, 0.2817, 0.7837, 0.2817, 0.7837, 0.2817, 0.7837, 0.2817, 0.7837, 0.2817, 0.7837, 0.2817, 0.7837, 0.2817, 0.7837, 0.2817, 0.7837, 0.2817, 0.7837, 0.2817, 0.7837, 0.2817, 0.7837, 0.2817, 0.7837, 0.2817, 0.7837, 0.2817, 0.7837, 0.2817, 0.7837, 0.2817, 0.7837, 0.2817, 0.7837, 0.2817, 0.7837, 0.2817, 0.7837, 0.2817, 0.7837, 0.2817, 0.7837, 0.2817, 0.7837, 0.2817, 0.7837, 0.2817, 0.7837, 0.2817, 0.7837, 0.2817, 0.7837, 0.2817, 0.7837, 0.2817, 0.7837, 0.2817, 0.7837, 0.2817, 0.7837, 0.2817, 0.7837, 0.2817, 0.7837, 0.2817, 0.7837, 0.2817, 0.7837, 0.2817, 0.7837, 0.2817, 0.7837, 0.2817, 0.7837, 0.2817, 0.7837, 0.2817, 0.7837, 0.2817, 0.7837, 0.2817, 0.7837, 0.2817, 0.7837, 0.2817, 0.7837, 0.2817, 0.7837, 0.2817, 0.7837, 0.2817, 0.7837, 0.2817, 0.7837, 0.2817, 0.7837, 0.2817, 0.7837, 0.2817, 0.7837, 0.2817, 0.7837, 0.2817, 0.7837, 0.2817, 0.7837, 0.2817, 0.7837, 0.2817, 0.7837, 0.2817, 0.7837, 0.2817, 0.9038, 0.2817, 0.9038, 0.2817, 0.9038, 0.2817, 0.9038, 0.2817, 0.9038, 0.2817, 0.9038, 0.2817, 0.9038, 0.2817, 0.9038, 0.2817, 0.9038, 0.2817, 0.9038, 0.2817, 0.9038, 0.2817, 0.9038, 0.2817, 0.9038, 0.2817, 0.9038, 0.2817, 0.9038, 0.2817, 0.9038, 0.2817, 0.9038, 0.2817, 0.9038, 0.2817, 0.9038, 0.2817, 0.9038, 0.2817, 0.9038, 0.2817, 0.9038, 0.2817, 0.9038, 0.2817, 0.9038, 0.2817, 0.8423, 0.2817, 0.8423, 0.2817, 0.8423, 0.2817, 0.9038, 0.2817, 0.9038, 0.2817, 0.9038, 0.2817, 0.9038, 0.2817, 0.7222, 0.2817, 0.7222, 0.2817, 0.7222, 0.2817, 0.7222, 0.2817, 0.7222, 0.2817, 0.7222, 0.2817, 0.7222, 0.2817, 0.7222, 0.2817, 0.9038, 0.2817, 0.9038, 0.2817, 0.9038, 0.2817, 0.9038, 0.2817, 0.9038, 0.2817, 0.9038, 0.2817, 0.9038, 0.2817, 0.9038, 0.2817, 0.9038, 0.2817, 0.9038, 0.2817, 0.9038, 0.2817, 0.9038, 0.2817, 0.9038, 0.2817, 0.9038, 0.2817, 0.9038, 0.2817, 0.9038, 0.2817, 0.9038, 0.2817, 0.9038, 0.2817, 0.9038, 0.2817, 0.9038, 0.2817, 0.9038, 0.2817, 0.9038, 0.2817, 0.9038, 0.2817, 0.9038, 0.2817, 0.8423, 0.2817, 0.8423, 0.2817, 0.8423, 0.2817, 0.9038, 0.2817, 0.9038, 0.2817, 0.9038, 0.2817, 0.9038, 0.2817, 0.9038, 0.2817, 0.9038, 0.2817, 0.9038, 0.2817, 0.9038, 0.2817, 0.9038, 0.2817, 0.9038, 0.2817, 0.9038, 0.2817, 0.9038, 0.2817, 0.9038, 0.2817, 0.9038, 0.2817, 0.9038, 0.2817, 0.9038, 0.2817, 0.9038, 0.2817, 0.9038, 0.2817, 0.9038, 0.2817, 0.9038, 0.2817, 0.9038, 0.2817, 0.9038, 0.2817, 0.9038, 0.2817, 0.9038, 0.2817, 0.9038, 0.2817, 0.9038, 0.2817, 0.9038, 0.2817, 0.9038, 0.2817, 0.9038, 0.2817, 0.9038, 0.2817, 0.9038, 0.2817, 0.9038, 0.2817, 0.9038, 0.2817, 0.9038, 0.2817, 0.9038, 0.2817, 0.9038, 0.2817, 0.9038, 0.2817, 0.9038, 0.2817, 0.9038, 0.2817, 0.9038, 0.2817, 0.9038, 0.2817, 0.9038, 0.2817, 0.9038, 0.2817, 0.9038, 0.2817, 0.9038, 0.2817, 0.9038, 0.2817, 0.9038, 0.2817, 0.9038, 0.2817, 0.9038, 0.2817, 0.9038, 0.2817, 0.9038, 0.2817, 0.9038, 0.2817, 0.9038, 0.2817, 0.9038, 0.2817, 0.9038, 0.2817, 0.9038, 0.2817, 0.9038, 0.2817, 0.9038, 0.2817, 0.9038, 0.2817, 0.9038, 0.2817, 0.9038, 0.2817, 0.9038, 0.2817, 0.9038, 0.2817, 0.9038, 0.2817, 0.9038, 0.2817, 0.9038, 0.2817, 0.9038, 0.2817, 0.9038, 0.2817, 0.9038, 0.2817, 0.9038, 0.2817, 0.9038, 0.2817, 0.9038, 0.2817, 0.9038, 0.2817, 0.9038, 0.2817, 0.9038, 0.2817, 0.9038, 0.2817, 0.9038, 0.2817, 0.9038, 0.2817, 0.9038, 0.2817, 0.9038, 0.2817, 0.9038, 0.2817, 0.9038, 0.2817, 0.9038, 0.2817, 0.9038, 0.2817, 0.9038, 0.2817, 0.9038, 0.2817, 0.9038, 0.2817, 0.9038, 0.2817, 0.9038, 0.2817, 0.9038, 0.2817, 0.9038, 0.2817, 0.9038, 0.2817, 0.9038, 0.2817, 0.9038, 0.2817, 0.9038, 0.2817, 0.9038, 0.2817, 0.9038, 0.2817, 0.9038, 0.2817, 0.9038, 0.2817, 0.9038, 0.2817, 0.9038, 0.2817, 0.9038, 0.2817, 0.9038, 0.2817, 0.9038, 0.2817, 0.9038, 0.2817, 0.9038, 0.2817, 0.9038, 0.2817, 0.9038, 0.2817, 0.9038, 0.2817, 0.9038, 0.2817, 0.9038, 0.2817, 0.9038, 0.2817, 0.9038, 0.2817, 0.9038, 0.2817, 0.9038, 0.2817, 0.9038, 0.2817, 0.9038, 0.2817, 0.9038, 0.2817, 0.9038, 0.2817, 0.9038, 0.2817, 0.9038, 0.2817, 0.9038, 0.2817, 0.9038, 0.2817, 0.9038, 0.2817, 0.9038, 0.2817, 0.9038, 0.2817, 0.9038, 0.2817, 0.9038, 0.2817, 0.9038, 0.2817, 0.9038, 0.2817, 0.9038, 0.2817, 0.9038, 0.2817, 0.9038, 0.2817, 0.8423, 0.2817, 0.8423, 0.2817, 0.8423, 0.2817, 0.8423, 0.2817, 0.8423, 0.2817, 0.8423, 0.2817, 0.8423, 0.2817, 0.8423, 0.2817, 0.8423, 0.2817, 0.8423, 0.2817, 0.8423, 0.2817, 0.8423, 0.2817, 0.8423, 0.2817, 0.8423, 0.2817, 0.8423, 0.2817, 0.8423, 0.2817, 0.8423, 0.2817, 0.8423, 0.2817, 0.8423, 0.2817, 0.8423, 0.2817, 0.8423, 0.2817, 0.8423, 0.2817, 0.8423, 0.2817, 0.8423, 0.2817, 0.8423, 0.2817, 0.8423, 0.2817, 0.8423, 0.2817, 0.8423, 0.2817, 0.8423, 0.2817, 0.8423, 0.2817, 0.8423, 0.2817, 0.8423, 0.2817, 0.8423, 0.2817, 0.8423, 0.2817, 0.8423, 0.2817, 0.8423, 0.2817, 0.8423, 0.2817, 0.8423, 0.2817, 0.8423, 0.2817, 0.8423, 0.2817, 0.8423, 0.2817, 0.8423, 0.2817, 0.8423, 0.2817, 0.8423, 0.2817, 0.8423, 0.2817, 0.8423, 0.2817, 0.8423, 0.2817, 0.8423, 0.2817, 0.8423, 0.2817, 0.8423, 0.2817, 0.8423, 0.2817, 0.8423, 0.2817, 0.8423, 0.2817, 0.8423, 0.2817, 0.8423, 0.2817, 0.8423, 0.2817, 0.8423, 0.2817, 0.8423, 0.2817, 0.8423, 0.2817, 0.8423, 0.2817, 0.8423, 0.2817, 0.8423, 0.2817, 0.8423, 0.2817, 0.8423, 0.2817, 0.8423, 0.2817, 0.8423, 0.2817, 0.8423, 0.2817, 0.8423, 0.2817, 0.8423, 0.2817, 0.8423, 0.2817, 0.8423, 0.2817, 0.8423, 0.2817, 0.8423, 0.2817, 0.8423, 0.2817, 0.8423, 0.2817, 0.8423, 0.2817, 0.8423, 0.2817, 0.8423, 0.2817, 0.8423, 0.2817, 0.8423, 0.2817, 0.8423, 0.2817, 0.8423, 0.2817, 0.8423, 0.2817, 0.8423, 0.2817, 0.8423, 0.2817, 0.8423, 0.2817, 0.8423, 0.2817, 0.8423, 0.2817, 0.8423, 0.2817, 0.8423, 0.2817, 0.8423, 0.2817, 0.8423, 0.2817, 0.8423, 0.2817, 0.8423, 0.2817, 0.8423, 0.2817, 0.8423, 0.2817, 0.8423, 0.2817, 0.8423, 0.2817, 0.8423, 0.2817, 0.8423, 0.2817, 0.8423, 0.2817, 0.8423, 0.2817, 0.8423, 0.2817, 0.8423, 0.2817, 0.8423, 0.2817, 0.8423, 0.2817, 0.8423, 0.2817, 0.8423, 0.2817, 0.8423, 0.2817, 0.8423, 0.2817, 0.8423, 0.2817, 0.8423, 0.2817, 0.8423, 0.2817, 0.8423, 0.2817, 0.8423, 0.2817, 0.8423, 0.2817, 0.8423, 0.2817, 0.8423, 0.2817, 0.8423, 0.2817, 0.8423, 0.2817, 0.8423, 0.2817, 0.8423, 0.2817, 0.8423, 0.2817, 0.8423, 0.2817, 0.8423, 0.2817, 0.8423, 0.2817, 0.8423, 0.2817, 0.8423, 0.2817, 0.9038, 0.2817, 0.9038, 0.2817, 0.9038, 0.2817, 0.9038, 0.2817, 0.9038, 0.2817, 0.9038, 0.2817, 0.9038, 0.2817, 0.7837, 0.2817, 0.7837, 0.2817, 0.7837, 0.2817, 0.7837, 0.2817, 0.7837, 0.2817, 0.7837, 0.2817, 0.7837, 0.2817, 0.7837, 0.2817, 0.7837, 0.2817, 0.7837, 0.2817, 0.9038, 0.2817, 0.9038, 0.2817, 0.9038, 0.2817, 0.9038, 0.2817, 0.9038, 0.2817, 0.9038, 0.2817, 0.9038, 0.2817, 0.9038, 0.2817, 0.9038, 0.2817, 0.9038, 0.2817, 0.9038, 0.2817, 0.9038, 0.2817, 0.9038, 0.2817, 0.9038, 0.2817, 0.9038, 0.2817, 0.9038, 0.2817, 0.9038, 0.2817, 0.9038, 0.2817, 0.9038, 0.2817, 0.9038, 0.2817, 0.9038, 0.2817, 0.9038, 0.2817, 0.9038, 0.2817, 0.9038, 0.2817, 0.9038, 0.2817, 0.9038, 0.2817, 0.9038, 0.2817, 0.9038, 0.2817, 0.9038, 0.2817, 0.9038, 0.2817, 0.8423, 0.2817, 0.8423, 0.2817, 0.8423, 0.2817, 0.9038, 0.2817, 0.9038, 0.2817, 0.9038, 0.2817, 0.9038, 0.2817, 0.7222, 0.2817, 0.7222, 0.2817, 0.7222, 0.2817, 0.7222, 0.2817, 0.7222, 0.2817, 0.7222, 0.2817, 0.7222, 0.2817, 0.7222, 0.2817, 0.9038, 0.2817, 0.9038, 0.2817, 0.9038, 0.2817, 0.9038, 0.2817, 0.9038, 0.2817, 0.9038, 0.2817, 0.9038, 0.2817, 0.9038, 0.2817, 0.9038, 0.2817, 0.9038, 0.2817, 0.9038, 0.2817, 0.9038, 0.2817, 0.9038, 0.2817, 0.9038, 0.2817, 0.9038, 0.2817, 0.9038, 0.2817, 0.9038, 0.2817, 0.9038, 0.2817, 0.9038, 0.2817, 0.9038, 0.2817, 0.9038, 0.2817, 0.9038, 0.2817, 0.9038, 0.2817, 0.9038, 0.2817, 0.8423, 0.2817, 0.8423, 0.2817, 0.8423, 0.2817, 0.9038, 0.2817, 0.9038, 0.2817, 0.9038, 0.2817, 0.9038, 0.2817, 0.9038, 0.2817, 0.9038, 0.2817, 0.9038, 0.2817, 0.9038, 0.2817, 0.9038, 0.2817, 0.9038, 0.2817, 0.9038, 0.2817, 0.9038, 0.2817, 0.9038, 0.2817, 0.9038, 0.2817, 0.9038, 0.2817, 0.9038, 0.2817, 0.9038, 0.2817, 0.9038, 0.2817, 0.9038, 0.2817, 0.9038, 0.2817, 0.9038, 0.2817, 0.9038, 0.2817, 0.9038, 0.2817, 0.9038, 0.2817, 0.9038, 0.2817, 0.9038, 0.2817, 0.9038, 0.2817, 0.9038, 0.2817, 0.9038, 0.2817, 0.9038, 0.2817, 0.9038, 0.2817, 0.9038, 0.2817, 0.9038, 0.2817, 0.9038, 0.2817, 0.9038, 0.2817, 0.9038, 0.2817, 0.9038, 0.2817, 0.9038, 0.2817, 0.9038, 0.2817, 0.9038, 0.2817, 0.9038, 0.2817, 0.9038, 0.2817, 0.9038, 0.2817, 0.9038, 0.2817, 0.9038, 0.2817, 0.9038, 0.2817, 0.9038, 0.2817, 0.9038, 0.2817, 0.9038, 0.2817, 0.9038, 0.2817, 0.9038, 0.2817, 0.9038, 0.2817, 0.9038, 0.2817, 0.9038, 0.2817, 0.9038, 0.2817, 0.9038, 0.2817, 0.9038, 0.2817, 0.9038, 0.2817, 0.9038, 0.2817, 0.9038, 0.2817, 0.9038, 0.2817, 0.9038, 0.2817, 0.9038, 0.2817, 0.9038, 0.2817, 0.9038, 0.2817, 0.9038, 0.2817, 0.9038, 0.2817, 0.9038, 0.2817, 0.9038, 0.2817, 0.9038, 0.2817, 0.9038, 0.2817, 0.9038, 0.2817, 0.9038, 0.2817, 0.9038, 0.2817, 0.9038, 0.2817, 0.9038, 0.2817, 0.9038, 0.2817, 0.9038, 0.2817, 0.9038, 0.2817, 0.9038, 0.2817, 0.9038, 0.2817, 0.9038, 0.2817, 0.9038, 0.2817, 0.9038, 0.2817, 0.9038, 0.2817, 0.9038, 0.2817, 0.9038, 0.2817, 0.9038, 0.2817, 0.9038, 0.2817, 0.9038, 0.2817, 0.9038, 0.2817, 0.9038, 0.2817, 0.9038, 0.2817, 0.9038, 0.2817, 0.9038, 0.2817, 0.9038, 0.2817, 0.9038, 0.2817, 0.9038, 0.2817, 0.9038, 0.2817, 0.9038, 0.2817, 0.9038, 0.2817, 0.9038, 0.2817, 0.9038, 0.2817, 0.9038, 0.2817, 0.9038, 0.2817, 0.9038, 0.2817, 0.9038, 0.2817, 0.9038, 0.2817, 0.9038, 0.2817, 0.9038, 0.2817, 0.9038, 0.2817, 0.9038, 0.2817, 0.9038, 0.2817, 0.9038, 0.2817, 0.9038, 0.2817, 0.9038, 0.2817, 0.9038, 0.2817, 0.9038, 0.2817, 0.9038, 0.2817, 0.9038, 0.2817, 0.9038, 0.2817, 0.9038, 0.2817, 0.9038, 0.2817, 0.9038, 0.2817, 0.9038, 0.2817, 0.9038, 0.2817, 0.9038, 0.2817, 0.9038, 0.2817, 0.9038, 0.2817, 0.9038, 0.2817, 0.9038, 0.2817, 0.9038, 0.2817, 0.9038, 0.2817, 0.8423, 0.2817, 0.8423, 0.2817, 0.8423, 0.2817, 0.8423, 0.2817, 0.8423, 0.2817, 0.8423, 0.2817, 0.8423, 0.2817, 0.8423, 0.2817, 0.8423, 0.2817, 0.8423, 0.2817, 0.8423, 0.2817, 0.8423, 0.2817, 0.8423, 0.2817, 0.8423, 0.2817, 0.8423, 0.2817, 0.8423, 0.2817, 0.8423, 0.2817, 0.8423, 0.2817, 0.8423, 0.2817, 0.8423, 0.2817, 0.8423, 0.2817, 0.8423, 0.2817, 0.8423, 0.2817, 0.8423, 0.2817, 0.8423, 0.2817, 0.8423, 0.2817, 0.8423, 0.2817, 0.8423, 0.2817, 0.8423, 0.2817, 0.8423, 0.2817, 0.8423, 0.2817, 0.8423, 0.2817, 0.8423, 0.2817, 0.8423, 0.2817, 0.8423, 0.2817, 0.8423, 0.2817, 0.8423, 0.2817, 0.8423, 0.2817, 0.8423, 0.2817, 0.8423, 0.2817, 0.8423, 0.2817, 0.8423, 0.2817, 0.8423, 0.2817, 0.8423, 0.2817, 0.8423, 0.2817, 0.8423, 0.2817, 0.8423, 0.2817, 0.8423, 0.2817, 0.8423, 0.2817, 0.8423, 0.2817, 0.8423, 0.2817, 0.8423, 0.2817, 0.8423, 0.2817, 0.8423, 0.2817, 0.8423, 0.2817, 0.8423, 0.2817, 0.8423, 0.2817, 0.8423, 0.2817, 0.8423, 0.2817, 0.8423, 0.2817, 0.8423, 0.2817, 0.8423, 0.2817, 0.8423, 0.2817, 0.8423, 0.2817, 0.8423, 0.2817, 0.8423, 0.2817, 0.8423, 0.2817, 0.8423, 0.2817, 0.8423, 0.2817, 0.8423, 0.2817, 0.8423, 0.2817, 0.8423, 0.2817, 0.8423, 0.2817, 0.8423, 0.2817, 0.8423, 0.2817, 0.8423, 0.2817, 0.8423, 0.2817, 0.8423, 0.2817, 0.8423, 0.2817, 0.8423, 0.2817, 0.8423, 0.2817, 0.8423, 0.2817, 0.8423, 0.2817, 0.8423, 0.2817, 0.8423, 0.2817, 0.8423, 0.2817, 0.8423, 0.2817, 0.8423, 0.2817, 0.8423, 0.2817, 0.8423, 0.2817, 0.8423, 0.2817, 0.8423, 0.2817, 0.8423, 0.2817, 0.8423, 0.2817, 0.8423, 0.2817, 0.8423, 0.2817, 0.8423, 0.2817, 0.8423, 0.2817, 0.8423, 0.2817, 0.8423, 0.2817, 0.8423, 0.2817, 0.8423, 0.2817, 0.8423, 0.2817, 0.8423, 0.2817, 0.8423, 0.2817, 0.8423, 0.2817, 0.8423, 0.2817, 0.8423, 0.2817, 0.8423, 0.2817, 0.8423, 0.2817, 0.8423, 0.2817, 0.8423, 0.2817, 0.8423, 0.2817, 0.8423, 0.2817, 0.8423, 0.2817, 0.8423, 0.2817, 0.8423, 0.2817, 0.8423, 0.2817, 0.8423, 0.2817, 0.8423, 0.2817, 0.8423, 0.2817, 0.8423, 0.2817, 0.8423, 0.2817, 0.8423, 0.2817, 0.8423, 0.2817, 0.8423, 0.2817, 0.8423, 0.2817, 0.8423, 0.2817, 0.9038, 0.2817, 0.9038, 0.2817, 0.9038, 0.2817, 0.9038, 0.2817, 0.9038, 0.2817, 0.9038, 0.2817, 0.9038, 0.2817, 0.7837, 0.2817, 0.7837, 0.2817, 0.7837, 0.2817, 0.7837, 0.2817, 0.7837, 0.2817, 0.7837, 0.2817, 0.7837, 0.2817, 0.7837, 0.2817, 0.7837, 0.2817, 0.7837, 0.2817, 0.9038, 0.2817, 0.9038, 0.2817, 0.9038, 0.2817, 0.9038, 0.2817, 0.9038, 0.2817, 0.9038, 0.2817, 0.8423, 0.2817, 0.8423, 0.2817, 0.8423, 0.2817, 0.8423, 0.2817, 0.7837, 0.2817, 0.7837, 0.2817, 0.7837, 0.2817, 0.7837, 0.2817, 0.8423, 0.2817, 0.8423, 0.2817, 0.8423, 0.2817, 0.8423, 0.2817, 0.7837, 0.2817, 0.7837, 0.2817, 0.7837, 0.2817, 0.7837])
me_tipi_1.materials.append(mat_colorpalette)
me_tipi_1.use_remesh_fix_poles = True
me_tipi_1.use_remesh_preserve_attributes = False
me_tipi_1.use_mirror_vertex_groups = False
me_tipi_1.update()
me_tipi_2 = bpy.data.meshes.new('tipi-2')
me_tipi_2.from_pydata([(-0.25, -0.25, 0.0), (0.25, -0.25, 0.0), (-0.25, 0.25, 0.0), (0.25, 0.25, 0.0), (-0.0125, 0.0125, 0.5), (-0.0125, -0.0125, 0.5), (0.0125, -0.0125, 0.5), (0.0125, 0.0125, 0.5), (0.226, -0.226, -1.164e-10), (0.04158, 0.04852, 0.6), (0.2337, 0.2267, -1.164e-10), (0.04808, 0.04794, 0.5972), (-0.226, -0.226, -1.164e-10), (0.04864, 0.04144, 0.6), (0.2338, -0.2267, -1.164e-10), (0.04214, 0.04201, 0.6027), (0.226, 0.226, -1.164e-10), (-0.04852, 0.04158, 0.6), (-0.2267, -0.2338, -1.164e-10), (-0.04794, 0.04808, 0.5972), (-0.2344, 0.2344, -1.164e-10), (-0.04144, 0.04864, 0.6), (-0.226, 0.226, -1.164e-10), (-0.04201, 0.04214, 0.6027), (-0.2267, 0.2337, -1.164e-10), (-0.04158, -0.04852, 0.6), (-0.2338, 0.2267, -1.164e-10), (-0.04808, -0.04794, 0.5972), (0.2267, 0.2338, -1.164e-10), (-0.04864, -0.04144, 0.6), (-0.2344, -0.2344, -1.164e-10), (-0.04214, -0.04201, 0.6027), (0.2267, -0.2337, -1.164e-10), (0.04852, -0.04158, 0.6), (0.2344, 0.2344, -1.164e-10), (0.04794, -0.04808, 0.5972), (-0.2337, -0.2267, -1.164e-10), (0.04144, -0.04864, 0.6), (0.2344, -0.2344, -1.164e-10), (0.04201, -0.04214, 0.6027), (-0.1143, -0.1143, 0.2857), (-0.1482, -0.1482, 0.2143), (-0.1821, -0.1821, 0.1429), (-0.2161, -0.2161, 0.07143), (0.2161, -0.2161, 0.07143), (0.1821, -0.1821, 0.1429), (0.1482, -0.1482, 0.2143), (0.1143, -0.1143, 0.2857), (0.1143, 0.1143, 0.2857), (0.1482, 0.1482, 0.2143), (0.1821, 0.1821, 0.1429), (0.2161, 0.2161, 0.07143), (-0.1143, 0.1143, 0.2857), (-0.1482, 0.1482, 0.2143), (-0.1821, 0.1821, 0.1429), (-0.2161, 0.2161, 0.07143), (-0.04812, -0.1821, 0.1429), (7.451e-09, -0.1143, 0.2857), (-0.09375, -0.2161, 0.07143), (0.01962, -0.1482, 0.2143), (0.04812, -0.1821, 0.1429), (0.09375, -0.2161, 0.07143), (-0.01962, -0.1482, 0.2143), (-0.1599, -0.25, 0.0), (0.1599, -0.25, 0.0), (-0.09822, -0.09822, 0.3195), (-0.08964, -0.08964, 0.3376), (0.08964, -0.08964, 0.3376), (0.09822, -0.09822, 0.3195), (0.06928, -0.06928, 0.3805), (0.07786, -0.07786, 0.3624), (0.04892, -0.04892, 0.4233), (0.0575, -0.0575, 0.4053), (0.02857, -0.02857, 0.4662), (0.03715, -0.03715, 0.4481), (0.02857, 0.02857, 0.4662), (0.03715, 0.03715, 0.4481), (0.04892, 0.04892, 0.4233), (0.0575, 0.0575, 0.4053), (0.07786, 0.07786, 0.3624), (0.06928, 0.06928, 0.3805), (-0.03715, 0.03715, 0.4481), (-0.02857, 0.02857, 0.4662), (0.09822, 0.09822, 0.3195), (0.08964, 0.08964, 0.3376), (-0.09822, 0.09822, 0.3195), (-0.08964, 0.08964, 0.3376), (-0.07786, 0.07786, 0.3624), (-0.06928, 0.06928, 0.3805), (-0.0575, 0.0575, 0.4053), (-0.04892, 0.04892, 0.4233), (-0.07786, -0.07786, 0.3624), (-0.06928, -0.06928, 0.3805), (-0.0575, -0.0575, 0.4053), (-0.04892, -0.04892, 0.4233), (-0.03715, -0.03715, 0.4481), (-0.02857, -0.02857, 0.4662), (-0.0278, 0.0278, 0.4655), (-0.03638, 0.03638, 0.4474), (0.03638, 0.03638, 0.4474), (0.0278, 0.0278, 0.4655), (0.06852, 0.06852, 0.3797), (0.06852, -0.06852, 0.3797), (0.05674, -0.05674, 0.4045), (0.05674, 0.05674, 0.4045), (-0.06852, -0.06852, 0.3797), (-0.05674, -0.05674, 0.4045), (0.01174, 0.01174, 0.4993), (-0.01174, 0.01174, 0.4993), (0.1135, 0.1135, 0.285), (0.09746, 0.09746, 0.3188), (-0.09746, 0.09746, 0.3188), (-0.1135, 0.1135, 0.285), (0.01962, -0.1473, 0.2139), (7.511e-09, -0.1134, 0.2853), (0.1135, -0.1135, 0.285), (0.1475, -0.1475, 0.2136), (-0.1475, 0.1475, 0.2136), (-0.1135, -0.1135, 0.285), (-0.1475, -0.1475, 0.2136), (-0.2484, -0.2484, 0.000893), (-0.1599, -0.2484, 0.001), (0.1599, -0.2484, 0.001), (0.2484, -0.2484, 0.000893), (0.2484, 0.2484, 0.000893), (-0.2484, 0.2484, 0.000893), (0.1814, -0.1814, 0.1421), (0.1475, 0.1475, 0.2136), (0.1814, 0.1814, 0.1421), (-0.1814, 0.1814, 0.1421), (-0.1814, -0.1814, 0.1421), (0.2153, -0.2153, 0.0707), (0.2153, 0.2153, 0.0707), (-0.2153, 0.2153, 0.0707), (-0.2153, -0.2153, 0.0707), (-0.09375, -0.2152, 0.071), (-0.05674, 0.05674, 0.4045), (-0.06852, 0.06852, 0.3797), (0.09746, -0.09746, 0.3188), (-0.08888, -0.08888, 0.3369), (-0.0771, -0.0771, 0.3617), (0.0771, -0.0771, 0.3617), (0.08888, -0.08888, 0.3369), (-0.01174, -0.01174, 0.4993), (-0.0278, -0.0278, 0.4655), (-0.03638, -0.03638, 0.4474), (-0.04816, -0.04816, 0.4226), (-0.04816, 0.04816, 0.4226), (0.04812, -0.1812, 0.1424), (0.09375, -0.2152, 0.071), (0.01174, -0.01174, 0.4993), (0.0278, -0.0278, 0.4655), (-0.04812, -0.1812, 0.1424), (-0.01962, -0.1473, 0.2139), (0.08888, 0.08888, 0.3369), (0.0771, 0.0771, 0.3617), (-0.0771, 0.0771, 0.3617), (-0.08888, 0.08888, 0.3369), (-0.09746, -0.09746, 0.3188), (0.03638, -0.03638, 0.4474), (0.04816, -0.04816, 0.4226), (0.04816, 0.04816, 0.4226)], [], [(82, 75, 76, 81), (80, 78, 72, 69), (92, 69, 72, 93), (75, 82, 4, 7), (48, 52, 85, 83), (13, 18, 12, 11), (15, 30, 18, 13), (11, 9, 15, 13), (9, 36, 30, 15), (19, 8, 32, 17), (59, 46, 47, 57), (21, 14, 8, 19), (23, 38, 14, 21), (19, 17, 23, 21), (17, 32, 38, 23), (27, 16, 10, 25), (53, 41, 40, 52), (29, 28, 16, 27), (31, 34, 28, 29), (27, 25, 31, 29), (25, 10, 34, 31), (35, 22, 24, 33), (0, 2, 3, 1, 64, 63), (37, 26, 22, 35), (39, 20, 26, 37), (35, 33, 39, 37), (33, 24, 20, 39), (45, 50, 49, 46), (54, 42, 41, 53), (1, 3, 51, 44), (2, 0, 43, 55), (50, 54, 53, 49), (0, 63, 58, 43), (51, 55, 54, 50), (80, 88, 89, 78), (48, 83, 68, 47), (66, 67, 70, 91), (5, 4, 82, 96), (95, 81, 90, 94), (60, 45, 46, 59), (93, 89, 88, 92), (55, 43, 42, 54), (49, 53, 52, 48), (44, 51, 50, 45), (61, 64, 1, 44), (11, 12, 36, 9), (46, 49, 48, 47), (96, 73, 6, 5), (75, 7, 6, 73), (43, 58, 56, 42), (42, 56, 62, 41), (84, 86, 87, 79), (41, 62, 57, 40), (61, 44, 45, 60), (65, 85, 52, 40), (91, 87, 86, 66), (84, 79, 70, 67), (94, 71, 74, 95), (77, 76, 74, 71), (80, 69, 70, 79), (84, 67, 68, 83), (90, 77, 78, 89), (88, 80, 79, 87), (86, 84, 83, 85), (77, 90, 81, 76), (77, 71, 72, 78), (75, 73, 74, 76), (81, 95, 96, 82), (89, 93, 94, 90), (87, 91, 92, 88), (85, 65, 66, 86), (67, 66, 65, 68), (69, 92, 91, 70), (71, 94, 93, 72), (73, 96, 95, 74), (57, 47, 68, 65, 40), (3, 2, 55, 51), (97, 98, 99, 100), (101, 102, 103, 104), (105, 106, 103, 102), (100, 107, 108, 97), (109, 110, 111, 112), (113, 114, 115, 116), (117, 112, 118, 119), (120, 121, 122, 123, 124, 125), (126, 116, 127, 128), (129, 117, 119, 130), (123, 131, 132, 124), (125, 133, 134, 120), (128, 127, 117, 129), (120, 134, 135, 121), (132, 128, 129, 133), (101, 104, 136, 137), (109, 115, 138, 110), (139, 140, 141, 142), (143, 144, 97, 108), (145, 146, 147, 98), (148, 113, 116, 126), (106, 105, 137, 136), (133, 129, 130, 134), (127, 109, 112, 117), (131, 126, 128, 132), (149, 131, 123, 122), (116, 115, 109, 127), (144, 143, 150, 151), (100, 151, 150, 107), (134, 130, 152, 135), (130, 119, 153, 152), (154, 155, 156, 157), (119, 118, 114, 153), (149, 148, 126, 131), (158, 118, 112, 111), (140, 139, 157, 156), (154, 142, 141, 155), (146, 145, 159, 160), (161, 160, 159, 99), (101, 155, 141, 102), (154, 110, 138, 142), (147, 136, 104, 161), (137, 156, 155, 101), (157, 111, 110, 154), (161, 99, 98, 147), (161, 104, 103, 160), (100, 99, 159, 151), (98, 97, 144, 145), (136, 147, 146, 106), (156, 137, 105, 140), (111, 157, 139, 158), (142, 138, 158, 139), (102, 141, 140, 105), (160, 103, 106, 146), (151, 159, 145, 144), (114, 118, 158, 138, 115), (124, 132, 133, 125), (7, 4, 108, 107), (60, 59, 113, 148), (4, 5, 143, 108), (61, 60, 148, 149), (6, 7, 107, 150), (59, 57, 114, 113), (56, 58, 135, 152), (64, 61, 149, 122), (62, 56, 152, 153), (57, 62, 153, 114), (58, 63, 121, 135), (5, 6, 150, 143), (63, 64, 122, 121)])
_uv = me_tipi_2.uv_layers.new(name='UVMap')
_uv.uv.foreach_set('vector', [0.2837, 0.9068, 0.2837, 0.9068, 0.2837, 0.9068, 0.2837, 0.9068, 0.2846, 0.8435, 0.2846, 0.8435, 0.2846, 0.8435, 0.2846, 0.8435, 0.2846, 0.8435, 0.2846, 0.8435, 0.2846, 0.8435, 0.2846, 0.8435, 0.2846, 0.8435, 0.2846, 0.8435, 0.2846, 0.8435, 0.2846, 0.8435, 0.2846, 0.8435, 0.2846, 0.8435, 0.2846, 0.8435, 0.2846, 0.8435, 0.2797, 0.7818, 0.2797, 0.7818, 0.2797, 0.7818, 0.2797, 0.7818, 0.2797, 0.7818, 0.2797, 0.7818, 0.2797, 0.7818, 0.2797, 0.7818, 0.2797, 0.7818, 0.2797, 0.7818, 0.2797, 0.7818, 0.2797, 0.7818, 0.2797, 0.7818, 0.2797, 0.7818, 0.2797, 0.7818, 0.2797, 0.7818, 0.2797, 0.7818, 0.2797, 0.7818, 0.2797, 0.7818, 0.2797, 0.7818, 0.2846, 0.8435, 0.2846, 0.8435, 0.2846, 0.8435, 0.2846, 0.8435, 0.2797, 0.7818, 0.2797, 0.7818, 0.2797, 0.7818, 0.2797, 0.7818, 0.2797, 0.7818, 0.2797, 0.7818, 0.2797, 0.7818, 0.2797, 0.7818, 0.2797, 0.7818, 0.2797, 0.7818, 0.2797, 0.7818, 0.2797, 0.7818, 0.2797, 0.7818, 0.2797, 0.7818, 0.2797, 0.7818, 0.2797, 0.7818, 0.2797, 0.7818, 0.2797, 0.7818, 0.2797, 0.7818, 0.2797, 0.7818, 0.2846, 0.8435, 0.2846, 0.8435, 0.2846, 0.8435, 0.2846, 0.8435, 0.2797, 0.7818, 0.2797, 0.7818, 0.2797, 0.7818, 0.2797, 0.7818, 0.2797, 0.7818, 0.2797, 0.7818, 0.2797, 0.7818, 0.2797, 0.7818, 0.2797, 0.7818, 0.2797, 0.7818, 0.2797, 0.7818, 0.2797, 0.7818, 0.2797, 0.7818, 0.2797, 0.7818, 0.2797, 0.7818, 0.2797, 0.7818, 0.2797, 0.7818, 0.2797, 0.7818, 0.2797, 0.7818, 0.2797, 0.7818, 0.2797, 0.7818, 0.2797, 0.7818, 0.2797, 0.7818, 0.2797, 0.7818, 0.2797, 0.7818, 0.2797, 0.7818, 0.2797, 0.7818, 0.2797, 0.7818, 0.2797, 0.7818, 0.2797, 0.7818, 0.2797, 0.7818, 0.2797, 0.7818, 0.2797, 0.7818, 0.2797, 0.7818, 0.2797, 0.7818, 0.2797, 0.7818, 0.2797, 0.7818, 0.2797, 0.7818, 0.2797, 0.7818, 0.2797, 0.7818, 0.2797, 0.7818, 0.2797, 0.7818, 0.2846, 0.8435, 0.2846, 0.8435, 0.2846, 0.8435, 0.2846, 0.8435, 0.2846, 0.8435, 0.2846, 0.8435, 0.2846, 0.8435, 0.2846, 0.8435, 0.2846, 0.8435, 0.2846, 0.8435, 0.2846, 0.8435, 0.2846, 0.8435, 0.2846, 0.8435, 0.2846, 0.8435, 0.2846, 0.8435, 0.2846, 0.8435, 0.2846, 0.8435, 0.2846, 0.8435, 0.2846, 0.8435, 0.2846, 0.8435, 0.2846, 0.8435, 0.2846, 0.8435, 0.2846, 0.8435, 0.2846, 0.8435, 0.2846, 0.8435, 0.2846, 0.8435, 0.2846, 0.8435, 0.2846, 0.8435, 0.2846, 0.8435, 0.2846, 0.8435, 0.2846, 0.8435, 0.2846, 0.8435, 0.2846, 0.8435, 0.2846, 0.8435, 0.2846, 0.8435, 0.2846, 0.8435, 0.2846, 0.8435, 0.2846, 0.8435, 0.2846, 0.8435, 0.2846, 0.8435, 0.2846, 0.8435, 0.2846, 0.8435, 0.2846, 0.8435, 0.2846, 0.8435, 0.2846, 0.8435, 0.2846, 0.8435, 0.2846, 0.8435, 0.2846, 0.8435, 0.2846, 0.8435, 0.2846, 0.8435, 0.2846, 0.8435, 0.2846, 0.8435, 0.2846, 0.8435, 0.2846, 0.8435, 0.2846, 0.8435, 0.2846, 0.8435, 0.2846, 0.8435, 0.2846, 0.8435, 0.2846, 0.8435, 0.2846, 0.8435, 0.2846, 0.8435, 0.2846, 0.8435, 0.2846, 0.8435, 0.2846, 0.8435, 0.2846, 0.8435, 0.2846, 0.8435, 0.2846, 0.8435, 0.2846, 0.8435, 0.2846, 0.8435, 0.2846, 0.8435, 0.2846, 0.8435, 0.2846, 0.8435, 0.2797, 0.7818, 0.2797, 0.7818, 0.2797, 0.7818, 0.2797, 0.7818, 0.2846, 0.8435, 0.2846, 0.8435, 0.2846, 0.8435, 0.2846, 0.8435, 0.2846, 0.8435, 0.2846, 0.8435, 0.2846, 0.8435, 0.2846, 0.8435, 0.2846, 0.8435, 0.2846, 0.8435, 0.2846, 0.8435, 0.2846, 0.8435, 0.2846, 0.8435, 0.2846, 0.8435, 0.2846, 0.8435, 0.2846, 0.8435, 0.2846, 0.8435, 0.2846, 0.8435, 0.2846, 0.8435, 0.2846, 0.8435, 0.2846, 0.8435, 0.2846, 0.8435, 0.2846, 0.8435, 0.2846, 0.8435, 0.2846, 0.8435, 0.2846, 0.8435, 0.2846, 0.8435, 0.2846, 0.8435, 0.2846, 0.8435, 0.2846, 0.8435, 0.2846, 0.8435, 0.2846, 0.8435, 0.2846, 0.8435, 0.2846, 0.8435, 0.2846, 0.8435, 0.2846, 0.8435, 0.2846, 0.8435, 0.2846, 0.8435, 0.2846, 0.8435, 0.2846, 0.8435, 0.2846, 0.8435, 0.2846, 0.8435, 0.2846, 0.8435, 0.2846, 0.8435, 0.2846, 0.8435, 0.2846, 0.8435, 0.2846, 0.8435, 0.2846, 0.8435, 0.2846, 0.8435, 0.2846, 0.8435, 0.2846, 0.8435, 0.2846, 0.8435, 0.2837, 0.9068, 0.2837, 0.9068, 0.2837, 0.9068, 0.2837, 0.9068, 0.2837, 0.9068, 0.2837, 0.9068, 0.2837, 0.9068, 0.2837, 0.9068, 0.2837, 0.9068, 0.2837, 0.9068, 0.2837, 0.9068, 0.2837, 0.9068, 0.2837, 0.9068, 0.2837, 0.9068, 0.2837, 0.9068, 0.2837, 0.9068, 0.2837, 0.9068, 0.2837, 0.9068, 0.2837, 0.9068, 0.2837, 0.9068, 0.2846, 0.8435, 0.2846, 0.8435, 0.2846, 0.8435, 0.2846, 0.8435, 0.2837, 0.9068, 0.2837, 0.9068, 0.2837, 0.9068, 0.2837, 0.9068, 0.2837, 0.9068, 0.2837, 0.9068, 0.2837, 0.9068, 0.2837, 0.9068, 0.2837, 0.9068, 0.2837, 0.9068, 0.2837, 0.9068, 0.2837, 0.9068, 0.2837, 0.9068, 0.2837, 0.9068, 0.2837, 0.9068, 0.2837, 0.9068, 0.2837, 0.9068, 0.2837, 0.9068, 0.2837, 0.9068, 0.2837, 0.9068, 0.2837, 0.9068, 0.2837, 0.9068, 0.2837, 0.9068, 0.2837, 0.9068, 0.2837, 0.9068, 0.2837, 0.9068, 0.2837, 0.9068, 0.2837, 0.9068, 0.2837, 0.9068, 0.2837, 0.9068, 0.2837, 0.9068, 0.2837, 0.9068, 0.2837, 0.9068, 0.2837, 0.9068, 0.2837, 0.9068, 0.2837, 0.9068, 0.2837, 0.9068, 0.2837, 0.9068, 0.2837, 0.9068, 0.2837, 0.9068, 0.2846, 0.8435, 0.2846, 0.8435, 0.2846, 0.8435, 0.2846, 0.8435, 0.2846, 0.8435, 0.2846, 0.8435, 0.2846, 0.8435, 0.2846, 0.8435, 0.2846, 0.8435, 0.2837, 0.9068, 0.2837, 0.9068, 0.2837, 0.9068, 0.2837, 0.9068, 0.2846, 0.8435, 0.2846, 0.8435, 0.2846, 0.8435, 0.2846, 0.8435, 0.2846, 0.8435, 0.2846, 0.8435, 0.2846, 0.8435, 0.2846, 0.8435, 0.2846, 0.8435, 0.2846, 0.8435, 0.2846, 0.8435, 0.2846, 0.8435, 0.2846, 0.8435, 0.2846, 0.8435, 0.2846, 0.8435, 0.2846, 0.8435, 0.2846, 0.8435, 0.2846, 0.8435, 0.2846, 0.8435, 0.2846, 0.8435, 0.2846, 0.8435, 0.2846, 0.8435, 0.2846, 0.8435, 0.2846, 0.8435, 0.2797, 0.7818, 0.2797, 0.7818, 0.2797, 0.7818, 0.2797, 0.7818, 0.2797, 0.7818, 0.2797, 0.7818, 0.2846, 0.8435, 0.2846, 0.8435, 0.2846, 0.8435, 0.2846, 0.8435, 0.2846, 0.8435, 0.2846, 0.8435, 0.2846, 0.8435, 0.2846, 0.8435, 0.2846, 0.8435, 0.2846, 0.8435, 0.2846, 0.8435, 0.2846, 0.8435, 0.2846, 0.8435, 0.2846, 0.8435, 0.2846, 0.8435, 0.2846, 0.8435, 0.2846, 0.8435, 0.2846, 0.8435, 0.2846, 0.8435, 0.2846, 0.8435, 0.2846, 0.8435, 0.2846, 0.8435, 0.2846, 0.8435, 0.2846, 0.8435, 0.2846, 0.8435, 0.2846, 0.8435, 0.2846, 0.8435, 0.2846, 0.8435, 0.2846, 0.8435, 0.2846, 0.8435, 0.2846, 0.8435, 0.2846, 0.8435, 0.2846, 0.8435, 0.2846, 0.8435, 0.2846, 0.8435, 0.2846, 0.8435, 0.2846, 0.8435, 0.2846, 0.8435, 0.2846, 0.8435, 0.2846, 0.8435, 0.2846, 0.8435, 0.2846, 0.8435, 0.2846, 0.8435, 0.2846, 0.8435, 0.2846, 0.8435, 0.2846, 0.8435, 0.2846, 0.8435, 0.2846, 0.8435, 0.2846, 0.8435, 0.2846, 0.8435, 0.2846, 0.8435, 0.2846, 0.8435, 0.2846, 0.8435, 0.2846, 0.8435, 0.2846, 0.8435, 0.2846, 0.8435, 0.2846, 0.8435, 0.2846, 0.8435, 0.2846, 0.8435, 0.2846, 0.8435, 0.2846, 0.8435, 0.2846, 0.8435, 0.2846, 0.8435, 0.2846, 0.8435, 0.2846, 0.8435, 0.2846, 0.8435, 0.2846, 0.8435, 0.2846, 0.8435, 0.2846, 0.8435, 0.2846, 0.8435, 0.2846, 0.8435, 0.2846, 0.8435, 0.2846, 0.8435, 0.2846, 0.8435, 0.2846, 0.8435, 0.2846, 0.8435, 0.2846, 0.8435, 0.2846, 0.8435, 0.2846, 0.8435, 0.2846, 0.8435, 0.2846, 0.8435, 0.2846, 0.8435, 0.2846, 0.8435, 0.2846, 0.8435, 0.2846, 0.8435, 0.2846, 0.8435, 0.2846, 0.8435, 0.2846, 0.8435, 0.2846, 0.8435, 0.2846, 0.8435, 0.2846, 0.8435, 0.2846, 0.8435, 0.2846, 0.8435, 0.2846, 0.8435, 0.2846, 0.8435, 0.2846, 0.8435, 0.2846, 0.8435, 0.2846, 0.8435, 0.2846, 0.8435, 0.2846, 0.8435, 0.2846, 0.8435, 0.2846, 0.8435, 0.2846, 0.8435, 0.2846, 0.8435, 0.2846, 0.8435, 0.2846, 0.8435, 0.2846, 0.8435, 0.2846, 0.8435, 0.2846, 0.8435, 0.2846, 0.8435, 0.2846, 0.8435, 0.2846, 0.8435, 0.2846, 0.8435, 0.2846, 0.8435, 0.2846, 0.8435, 0.2846, 0.8435, 0.2846, 0.8435, 0.2846, 0.8435, 0.2846, 0.8435, 0.2846, 0.8435, 0.2846, 0.8435, 0.2846, 0.8435, 0.2846, 0.8435, 0.2846, 0.8435, 0.2837, 0.9068, 0.2837, 0.9068, 0.2837, 0.9068, 0.2837, 0.9068, 0.2837, 0.9068, 0.2837, 0.9068, 0.2837, 0.9068, 0.2837, 0.9068, 0.2837, 0.9068, 0.2837, 0.9068, 0.2837, 0.9068, 0.2837, 0.9068, 0.2837, 0.9068, 0.2837, 0.9068, 0.2837, 0.9068, 0.2837, 0.9068, 0.2837, 0.9068, 0.2837, 0.9068, 0.2837, 0.9068, 0.2837, 0.9068, 0.2846, 0.8435, 0.2846, 0.8435, 0.2846, 0.8435, 0.2846, 0.8435, 0.2837, 0.9068, 0.2837, 0.9068, 0.2837, 0.9068, 0.2837, 0.9068, 0.2837, 0.9068, 0.2837, 0.9068, 0.2837, 0.9068, 0.2837, 0.9068, 0.2837, 0.9068, 0.2837, 0.9068, 0.2837, 0.9068, 0.2837, 0.9068, 0.2837, 0.9068, 0.2837, 0.9068, 0.2837, 0.9068, 0.2837, 0.9068, 0.2837, 0.9068, 0.2837, 0.9068, 0.2837, 0.9068, 0.2837, 0.9068, 0.2837, 0.9068, 0.2837, 0.9068, 0.2837, 0.9068, 0.2837, 0.9068, 0.2837, 0.9068, 0.2837, 0.9068, 0.2837, 0.9068, 0.2837, 0.9068, 0.2837, 0.9068, 0.2837, 0.9068, 0.2837, 0.9068, 0.2837, 0.9068, 0.2837, 0.9068, 0.2837, 0.9068, 0.2837, 0.9068, 0.2837, 0.9068, 0.2837, 0.9068, 0.2837, 0.9068, 0.2837, 0.9068, 0.2837, 0.9068, 0.2846, 0.8435, 0.2846, 0.8435, 0.2846, 0.8435, 0.2846, 0.8435, 0.2846, 0.8435, 0.2846, 0.8435, 0.2846, 0.8435, 0.2846, 0.8435, 0.2846, 0.8435, 0.2846, 0.8435, 0.2846, 0.8435, 0.2846, 0.8435, 0.2846, 0.8435, 0.2846, 0.8435, 0.2846, 0.8435, 0.2846, 0.8435, 0.2846, 0.8435, 0.2846, 0.8435, 0.2846, 0.8435, 0.2846, 0.8435, 0.2846, 0.8435, 0.2846, 0.8435, 0.2846, 0.8435, 0.2846, 0.8435, 0.2846, 0.8435, 0.2846, 0.8435, 0.2846, 0.8435, 0.2846, 0.8435, 0.2846, 0.8435, 0.2846, 0.8435, 0.2846, 0.8435, 0.2846, 0.8435, 0.2846, 0.8435, 0.2846, 0.8435, 0.2846, 0.8435, 0.2846, 0.8435, 0.2846, 0.8435, 0.2846, 0.8435, 0.2846, 0.8435, 0.2846, 0.8435, 0.2846, 0.8435, 0.2846, 0.8435, 0.2846, 0.8435, 0.2846, 0.8435, 0.2846, 0.8435, 0.2846, 0.8435, 0.2846, 0.8435, 0.2846, 0.8435, 0.2846, 0.8435, 0.2846, 0.8435, 0.2846, 0.8435, 0.2846, 0.8435, 0.2846, 0.8435, 0.2846, 0.8435, 0.2846, 0.8435, 0.2846, 0.8435, 0.2846, 0.8435, 0.2797, 0.7818, 0.2797, 0.7818, 0.2797, 0.7818, 0.2797, 0.7818])
me_tipi_2.materials.append(mat_colorpalette)
me_tipi_2.use_remesh_fix_poles = True
me_tipi_2.use_remesh_preserve_attributes = False
me_tipi_2.use_mirror_vertex_groups = False
me_tipi_2.update()

# ---- objects
ob_tent = bpy.data.objects.new('Tent', me_tent_1)
ob_tipi_round = bpy.data.objects.new('Tipi_Round', me_tipi_1)
ob_tipi_square = bpy.data.objects.new('Tipi_Square', me_tipi_2)

# ---- transforms, parenting, visibility, modifiers, constraints
ob_tent.location = (0.0, 1.5, 0.0)
ob_tent.lineart.crease_threshold = 0.0
ob_tipi_round.location = (0.0, 5.5, 0.0)
ob_tipi_round.lineart.crease_threshold = 0.0
ob_tipi_square.location = (0.0, 3.5, 0.0)
ob_tipi_square.lineart.crease_threshold = 0.0

# ---- collection membership
col_tent.objects.link(ob_tent)
col_tent.objects.link(ob_tipi_round)
col_tent.objects.link(ob_tipi_square)

# ---- scene / render settings (as saved in the file)
scene.frame_start = 1; scene.frame_end = 250; scene.frame_set(1)
scene.render.engine = 'BLENDER_EEVEE_NEXT'
scene.cycles.sampling_pattern = 'TABULATED_SOBOL'
scene.view_settings.view_transform = 'Filmic'
bpy.context.view_layer.update()

# ---- added for rendering (the .blend has no active camera and no usable light): camera, sun
cam_auto = bpy.data.cameras.new('AutoCamera')
cam_auto.lens = 50.0
cam_auto.sensor_width = 36.0
cam_auto.clip_end = 1000.0
ob_auto_camera = bpy.data.objects.new('AutoCamera', cam_auto)
scene.collection.objects.link(ob_auto_camera)
ob_auto_camera.location = (4.55964, -2.04942, 3.94814)
ob_auto_camera.rotation_euler = (1.09748, -7.21219e-08, 0.694738)
scene.camera = ob_auto_camera
light_auto_sun = bpy.data.lights.new('AutoSun', 'SUN')
light_auto_sun.energy = 3.0
light_auto_sun.angle = 0.0523599
ob_auto_sun = bpy.data.objects.new('AutoSun', light_auto_sun)
scene.collection.objects.link(ob_auto_sun)
ob_auto_sun.rotation_euler = (0.872665, 0.174533, 0.523599)
bpy.context.view_layer.update()
